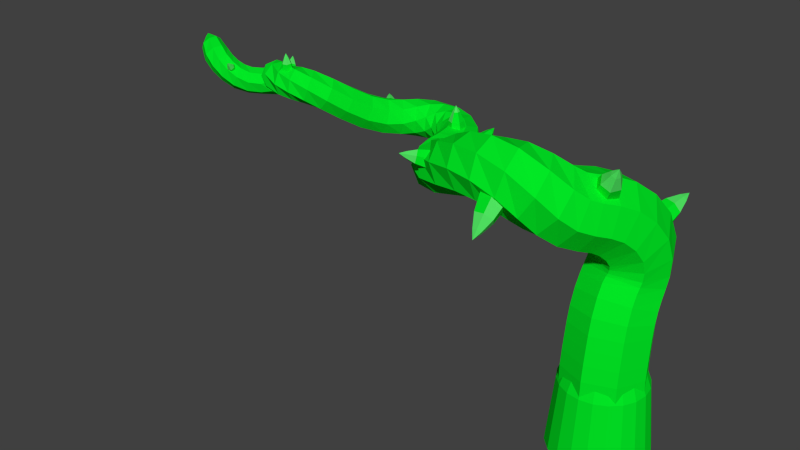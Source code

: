 # Source: VineTest.blend  (saved by Blender 2.68.0; exported with 4.5.12 LTS)
import bpy
from mathutils import Matrix  # noqa: F401  (used for matrix-valued properties, if any)

bpy.ops.wm.read_factory_settings(use_empty=True)
scene = bpy.context.scene
scene.name = 'Scene'

# ---- collections
col_collection_1 = bpy.data.collections.new('Collection 1'); scene.collection.children.link(col_collection_1)

# ---- materials (node trees are filled in below, after node groups)
mat_bonewhitez_001 = bpy.data.materials.new('BoneWhitez.001')
mat_bonewhitez_001.alpha_threshold = 0.0
mat_bonewhitez_001.use_transparent_shadow = False
mat_bonewhitez_001.diffuse_color = (0.0005691, 0.8, 0.01865, 1.0)
mat_bonewhitez_001.specular_color = (0.2452, 1.0, 0.3163)
mat_bonewhitez_001.roughness = 0.5
mat_bonewhitez_001.line_color = (0.0, 0.0, 0.0, 1.0)
mat_bonewhitez = bpy.data.materials.new('BoneWhitez')
mat_bonewhitez.alpha_threshold = 0.0
mat_bonewhitez.use_transparent_shadow = False
mat_bonewhitez.roughness = 0.5
mat_bonewhitez.line_color = (0.0, 0.0, 0.0, 1.0)
mat_material_001 = bpy.data.materials.new('Material.001')
mat_material_001.alpha_threshold = 0.0
mat_material_001.use_transparent_shadow = False
mat_material_001.diffuse_color = (0.08406, 0.8, 0.1253, 1.0)
mat_material_001.roughness = 0.5
mat_material_001.line_color = (0.0, 0.0, 0.0, 1.0)

# ---- material node trees

# ---- world
world_world = bpy.data.worlds.new('World'); scene.world = world_world
world_world.color = (0.05088, 0.05088, 0.05088)
world_world.use_sun_shadow = False
world_world.sun_shadow_jitter_overblur = 0.0
world_world.cycles.sampling_method = 'MANUAL'
world_world.cycles.sample_map_resolution = 256

# ---- meshes
me_a06_003 = bpy.data.meshes.new('a06.003')
me_a06_003.from_pydata([(0.1013, 4.72, 1.029), (-0.657, 4.695, 0.7032), (0.8837, 4.795, 0.6413), (0.1358, 4.509, 0.8824), (-0.6403, 4.548, 0.5734), (-0.9898, 4.891, -0.1046), (0.8902, 4.432, 0.524), (1.218, 4.618, -0.2339), (0.1074, 4.38, 0.8411), (-0.6721, 4.493, 0.5318), (-0.9918, 4.703, -0.2229), (-0.6643, 4.889, -0.9808), (0.1185, 4.94, -1.298), (0.898, 4.828, -0.9886), (0.8573, 4.166, 0.5144), (1.181, 4.106, -0.2752), (0.07478, 4.278, 0.8406), (-0.7086, 4.378, 0.5124), (-1.034, 4.407, -0.2781), (-0.7107, 4.348, -1.068), (0.07187, 4.235, -1.394), (0.8553, 4.135, -1.066), (0.8296, 4.028, 0.5578), (1.147, 3.771, -0.203), (0.0404, 4.2, 0.8636), (-0.7582, 4.186, 0.5351), (-1.098, 3.994, -0.2352), (-0.7809, 3.737, -0.996), (0.008268, 3.565, -1.302), (0.8069, 3.579, -0.9733), (0.8119, 3.869, 0.6466), (1.139, 3.512, -0.07768), (0.009777, 4.039, 0.9417), (-0.7972, 3.921, 0.6349), (-1.136, 3.585, -0.09419), (0.8084, 3.563, 0.8072), (1.145, 3.233, 0.06625), (-0.003052, 3.7, 1.114), (-0.8145, 3.563, 0.8072), (-1.151, 3.232, 0.06627), (0.8149, 3.112, 0.972), (-0.002647, 3.196, 1.3), (-0.8201, 3.11, 0.9723), (0.2648, 0.2595, 0.08744), (-5.2e-05, 0.2414, -0.0208), (-0.000491, 0.4798, -0.858), (0.8485, 0.4665, -0.5066), (-0.2649, 0.2586, 0.08752), (-0.8495, 0.4621, -0.5067), (-0.3747, 0.3009, 0.3489), (-1.201, 0.4236, 0.3415), (-0.265, 0.3437, 0.6103), (-0.8494, 0.387, 1.19), (-0.000162, 0.3618, 0.7186), (-0.000352, 0.3737, 1.541), (0.2647, 0.3447, 0.6103), (0.8486, 0.3915, 1.19), (0.3744, 0.3023, 0.3488), (1.2, 0.4299, 0.3416), (-0.000107, 0.3016, 0.3489), (1.147, 3.771, -0.203), (-1.098, 3.994, -0.2352), (-0.7809, 3.737, -0.996), (0.008268, 3.565, -1.302), (0.8069, 3.579, -0.9733), (1.139, 3.512, -0.07768), (-1.136, 3.585, -0.09419), (-0.8089, 3.228, -0.8184), (-0.006734, 3.059, -1.114), (0.8002, 3.177, -0.8068), (0.8084, 3.563, 0.8072), (1.145, 3.233, 0.06625), (-0.8145, 3.563, 0.8072), (-1.151, 3.232, 0.06627), (-0.8145, 2.902, -0.6747), (-0.003027, 2.765, -0.9816), (0.8085, 2.902, -0.6747), (0.8149, 3.112, 0.972), (1.154, 2.908, 0.1805), (-0.002647, 3.196, 1.3), (-0.8201, 3.11, 0.9723), (-1.159, 2.905, 0.1809), (-0.8198, 2.701, -0.6107), (-0.002275, 2.617, -0.9386), (0.8152, 2.703, -0.6109), (0.8208, 2.678, 1.063), (1.162, 2.557, 0.2489), (-0.002232, 2.728, 1.4), (-0.8252, 2.678, 1.063), (-1.166, 2.557, 0.249), (-0.8252, 2.435, -0.5651), (-0.002182, 2.385, -0.9023), (0.8208, 2.436, -0.5651), (0.8259, 2.282, 1.12), (1.169, 2.181, 0.2978), (-0.002173, 2.324, 1.46), (-0.8303, 2.282, 1.12), (-1.173, 2.181, 0.2978), (-0.8303, 2.079, -0.524), (-0.002173, 2.037, -0.8644), (0.8259, 2.079, -0.524), (0.8307, 1.871, 1.174), (1.176, 1.779, 0.3462), (-0.00216, 1.908, 1.517), (-0.835, 1.87, 1.174), (-1.18, 1.779, 0.3462), (-0.835, 1.687, -0.4816), (-0.002139, 1.649, -0.8245), (0.8307, 1.688, -0.4816), (0.8352, 1.421, 1.217), (1.182, 1.374, 0.3815), (-0.002017, 1.44, 1.564), (-0.8393, 1.42, 1.217), (-1.186, 1.373, 0.3815), (-0.8392, 1.326, -0.4544), (-0.001974, 1.307, -0.8007), (0.8353, 1.327, -0.4544), (0.8399, 0.958, 1.226), (1.188, 0.9924, 0.3853), (-0.001556, 0.9428, 1.574), (-0.843, 0.9555, 1.226), (-1.192, 0.9888, 0.3852), (-0.843, 1.023, -0.4556), (-0.001627, 1.038, -0.8038), (0.8398, 1.026, -0.4555), (0.8445, 0.5846, 1.203), (1.195, 0.6647, 0.3618), (-0.000865, 0.5499, 1.552), (-0.8463, 0.581, 1.203), (-1.197, 0.6596, 0.3616), (-0.8465, 0.7397, -0.4801), (-0.001108, 0.7744, -0.8286), (0.8443, 0.7433, -0.4799), (1.357, -1.091, -0.07595), (1.155, -1.091, -0.4738), (0.9973, 0.9247, -0.3596), (1.172, 0.9247, -0.01591), (0.8388, -1.091, -0.7895), (0.7246, 0.9247, -0.6323), (0.441, -1.091, -0.9922), (0.3809, 0.9247, -0.8074), (0.0, -1.091, -1.062), (0.0, 0.9247, -0.8677), (-0.441, -1.091, -0.9922), (-0.3809, 0.9247, -0.8074), (-0.8388, -1.091, -0.7895), (-0.7246, 0.9247, -0.6323), (-1.155, -1.091, -0.4738), (-0.9973, 0.9247, -0.3596), (-1.357, -1.091, -0.07595), (-1.172, 0.9247, -0.01591), (-1.427, -1.091, 0.365), (-1.233, 0.9247, 0.365), (-1.357, -1.091, 0.806), (-1.172, 0.9247, 0.746), (-1.155, -1.091, 1.204), (-0.9973, 0.9247, 1.09), (-0.8388, -1.091, 1.52), (-0.7246, 0.9247, 1.362), (-0.441, -1.091, 1.722), (-0.3809, 0.9247, 1.537), (0.0, -1.091, 1.792), (0.0, 0.9247, 1.598), (0.441, -1.091, 1.722), (0.3809, 0.9247, 1.537), (0.8388, -1.091, 1.52), (0.7246, 0.9247, 1.362), (1.155, -1.091, 1.204), (0.9973, 0.9247, 1.09), (1.357, -1.091, 0.806), (1.172, 0.9247, 0.746), (1.427, -1.091, 0.365), (1.233, 0.9247, 0.365), (0.0, -1.091, 0.365), (0.737, 2.303, 0.1256), (0.6269, 2.303, -0.09046), (0.0, 2.303, 0.365), (0.4555, 2.303, -0.2619), (0.2395, 2.303, -0.372), (0.0, 2.303, -0.4099), (-0.2395, 2.303, -0.372), (-0.4555, 2.303, -0.2619), (-0.6269, 2.303, -0.09046), (-0.737, 2.303, 0.1256), (-0.7749, 2.303, 0.365), (-0.737, 2.303, 0.6045), (-0.6269, 2.303, 0.8205), (-0.4555, 2.303, 0.992), (-0.2395, 2.303, 1.102), (0.0, 2.303, 1.14), (0.2395, 2.303, 1.102), (0.4555, 2.303, 0.992), (0.6269, 2.303, 0.8205), (0.737, 2.303, 0.6045), (0.7749, 2.303, 0.365), (0.8213, 1.507, -0.2317), (0.9655, 1.507, 0.05134), (0.5967, 1.507, -0.4562), (0.3137, 1.507, -0.6004), (0.0, 1.507, -0.6501), (-0.3137, 1.507, -0.6004), (-0.5967, 1.507, -0.4562), (-0.8213, 1.507, -0.2317), (-0.9655, 1.507, 0.05134), (-1.015, 1.507, 0.365), (-0.9655, 1.507, 0.6787), (-0.8213, 1.507, 0.9617), (-0.5967, 1.507, 1.186), (-0.3137, 1.507, 1.33), (0.0, 1.507, 1.38), (0.3137, 1.507, 1.33), (0.5967, 1.507, 1.186), (0.8213, 1.507, 0.9617), (0.9655, 1.507, 0.6787), (1.015, 1.507, 0.365), (0.8115, 1.875, -0.2246), (0.954, 1.875, 0.05506), (0.5896, 1.875, -0.4465), (0.31, 1.875, -0.589), (0.0, 1.875, -0.6381), (-0.31, 1.875, -0.589), (-0.5896, 1.875, -0.4465), (-0.8115, 1.875, -0.2246), (-0.954, 1.875, 0.05506), (-1.003, 1.875, 0.365), (-0.954, 1.875, 0.675), (-0.8115, 1.875, 0.9546), (-0.5896, 1.875, 1.177), (-0.31, 1.875, 1.319), (0.0, 1.875, 1.368), (0.31, 1.875, 1.319), (0.5896, 1.875, 1.177), (0.8115, 1.875, 0.9546), (0.954, 1.875, 0.675), (1.003, 1.875, 0.365)], [], [(4, 3, 0, 1), (8, 6, 2, 3), (9, 8, 3, 4), (10, 9, 4, 5), (14, 15, 7, 6), (16, 14, 6, 8), (17, 16, 8, 9), (18, 17, 9, 10), (19, 18, 10, 11), (20, 19, 11, 12), (21, 20, 12, 13), (15, 21, 13, 7), (22, 23, 15, 14), (24, 22, 14, 16), (25, 24, 16, 17), (26, 25, 17, 18), (27, 26, 18, 19), (28, 27, 19, 20), (29, 28, 20, 21), (23, 29, 21, 15), (30, 31, 23, 22), (32, 30, 22, 24), (33, 32, 24, 25), (34, 33, 25, 26), (35, 36, 31, 30), (37, 35, 30, 32), (38, 37, 32, 33), (39, 38, 33, 34), (41, 40, 35, 37), (42, 41, 37, 38), (43, 44, 45, 46), (44, 47, 48, 45), (47, 49, 50, 48), (49, 51, 52, 50), (51, 53, 54, 52), (53, 55, 56, 54), (55, 57, 58, 56), (57, 43, 46, 58), (44, 43, 59), (47, 44, 59), (49, 47, 59), (51, 49, 59), (53, 51, 59), (55, 53, 59), (57, 55, 59), (43, 57, 59), (67, 66, 61, 62), (68, 67, 62, 63), (69, 68, 63, 64), (65, 69, 64, 60), (74, 73, 66, 67), (75, 74, 67, 68), (76, 75, 68, 69), (71, 76, 69, 65), (77, 78, 71, 70), (81, 80, 72, 73), (82, 81, 73, 74), (83, 82, 74, 75), (84, 83, 75, 76), (78, 84, 76, 71), (85, 86, 78, 77), (87, 85, 77, 79), (88, 87, 79, 80), (89, 88, 80, 81), (90, 89, 81, 82), (91, 90, 82, 83), (92, 91, 83, 84), (86, 92, 84, 78), (93, 94, 86, 85), (95, 93, 85, 87), (96, 95, 87, 88), (97, 96, 88, 89), (98, 97, 89, 90), (99, 98, 90, 91), (100, 99, 91, 92), (94, 100, 92, 86), (101, 102, 94, 93), (103, 101, 93, 95), (104, 103, 95, 96), (105, 104, 96, 97), (106, 105, 97, 98), (107, 106, 98, 99), (108, 107, 99, 100), (102, 108, 100, 94), (109, 110, 102, 101), (111, 109, 101, 103), (112, 111, 103, 104), (113, 112, 104, 105), (114, 113, 105, 106), (115, 114, 106, 107), (116, 115, 107, 108), (110, 116, 108, 102), (117, 118, 110, 109), (119, 117, 109, 111), (120, 119, 111, 112), (121, 120, 112, 113), (122, 121, 113, 114), (123, 122, 114, 115), (124, 123, 115, 116), (118, 124, 116, 110), (125, 126, 118, 117), (127, 125, 117, 119), (128, 127, 119, 120), (129, 128, 120, 121), (130, 129, 121, 122), (131, 130, 122, 123), (132, 131, 123, 124), (126, 132, 124, 118), (56, 58, 126, 125), (54, 56, 125, 127), (52, 54, 127, 128), (50, 52, 128, 129), (48, 50, 129, 130), (45, 48, 130, 131), (46, 45, 131, 132), (58, 46, 132, 126), (133, 134, 135, 136), (134, 137, 138, 135), (137, 139, 140, 138), (139, 141, 142, 140), (141, 143, 144, 142), (143, 145, 146, 144), (145, 147, 148, 146), (147, 149, 150, 148), (149, 151, 152, 150), (151, 153, 154, 152), (153, 155, 156, 154), (155, 157, 158, 156), (157, 159, 160, 158), (159, 161, 162, 160), (161, 163, 164, 162), (163, 165, 166, 164), (165, 167, 168, 166), (167, 169, 170, 168), (169, 171, 172, 170), (171, 133, 136, 172), (134, 133, 173), (137, 134, 173), (139, 137, 173), (141, 139, 173), (143, 141, 173), (145, 143, 173), (147, 145, 173), (149, 147, 173), (151, 149, 173), (153, 151, 173), (155, 153, 173), (157, 155, 173), (159, 157, 173), (161, 159, 173), (163, 161, 173), (165, 163, 173), (167, 165, 173), (169, 167, 173), (171, 169, 173), (133, 171, 173), (174, 175, 176), (175, 177, 176), (177, 178, 176), (178, 179, 176), (179, 180, 176), (180, 181, 176), (181, 182, 176), (182, 183, 176), (183, 184, 176), (184, 185, 176), (185, 186, 176), (186, 187, 176), (187, 188, 176), (188, 189, 176), (189, 190, 176), (190, 191, 176), (191, 192, 176), (192, 193, 176), (193, 194, 176), (194, 174, 176), (136, 135, 195, 196), (135, 138, 197, 195), (138, 140, 198, 197), (140, 142, 199, 198), (142, 144, 200, 199), (144, 146, 201, 200), (146, 148, 202, 201), (148, 150, 203, 202), (150, 152, 204, 203), (152, 154, 205, 204), (154, 156, 206, 205), (156, 158, 207, 206), (158, 160, 208, 207), (160, 162, 209, 208), (162, 164, 210, 209), (164, 166, 211, 210), (166, 168, 212, 211), (168, 170, 213, 212), (170, 172, 214, 213), (172, 136, 196, 214), (196, 195, 215, 216), (195, 197, 217, 215), (197, 198, 218, 217), (198, 199, 219, 218), (199, 200, 220, 219), (200, 201, 221, 220), (201, 202, 222, 221), (202, 203, 223, 222), (203, 204, 224, 223), (204, 205, 225, 224), (205, 206, 226, 225), (206, 207, 227, 226), (207, 208, 228, 227), (208, 209, 229, 228), (209, 210, 230, 229), (210, 211, 231, 230), (211, 212, 232, 231), (212, 213, 233, 232), (213, 214, 234, 233), (214, 196, 216, 234), (216, 215, 175, 174), (215, 217, 177, 175), (217, 218, 178, 177), (218, 219, 179, 178), (219, 220, 180, 179), (220, 221, 181, 180), (221, 222, 182, 181), (222, 223, 183, 182), (223, 224, 184, 183), (224, 225, 185, 184), (225, 226, 186, 185), (226, 227, 187, 186), (227, 228, 188, 187), (228, 229, 189, 188), (229, 230, 190, 189), (230, 231, 191, 190), (231, 232, 192, 191), (232, 233, 193, 192), (233, 234, 194, 193), (234, 216, 174, 194)])
_uv = me_a06_003.uv_layers.new(name='UVMap')
_uv.uv.foreach_set('vector', [0.5, 0.3988, 0.5312, 0.3988, 0.5312, 0.4049, 0.5, 0.4049, 0.5312, 0.3926, 0.5625, 0.3926, 0.5625, 0.3988, 0.5312, 0.3988, 0.5, 0.3926, 0.5312, 0.3926, 0.5312, 0.3988, 0.5, 0.3988, 0.4688, 0.3926, 0.5, 0.3926, 0.5, 0.3988, 0.4688, 0.3988, 0.5625, 0.3865, 0.5938, 0.3865, 0.5938, 0.3926, 0.5625, 0.3926, 0.5312, 0.3865, 0.5625, 0.3865, 0.5625, 0.3926, 0.5312, 0.3926, 0.5, 0.3865, 0.5312, 0.3865, 0.5312, 0.3926, 0.5, 0.3926, 0.4688, 0.3865, 0.5, 0.3865, 0.5, 0.3926, 0.4688, 0.3926, 0.4375, 0.3865, 0.4688, 0.3865, 0.4688, 0.3926, 0.4375, 0.3926, 0.4062, 0.3865, 0.4375, 0.3865, 0.4375, 0.3926, 0.4062, 0.3926, 0.375, 0.3865, 0.4062, 0.3865, 0.4062, 0.3926, 0.375, 0.3926, 0.5938, 0.3865, 0.625, 0.3865, 0.625, 0.3926, 0.5938, 0.3926, 0.5625, 0.3803, 0.5938, 0.3803, 0.5938, 0.3865, 0.5625, 0.3865, 0.5312, 0.3803, 0.5625, 0.3803, 0.5625, 0.3865, 0.5312, 0.3865, 0.5, 0.3803, 0.5312, 0.3803, 0.5312, 0.3865, 0.5, 0.3865, 0.4688, 0.3803, 0.5, 0.3803, 0.5, 0.3865, 0.4688, 0.3865, 0.4375, 0.3803, 0.4688, 0.3803, 0.4688, 0.3865, 0.4375, 0.3865, 0.4062, 0.3803, 0.4375, 0.3803, 0.4375, 0.3865, 0.4062, 0.3865, 0.375, 0.3803, 0.4062, 0.3803, 0.4062, 0.3865, 0.375, 0.3865, 0.5938, 0.3803, 0.625, 0.3803, 0.625, 0.3865, 0.5938, 0.3865, 0.5625, 0.3741, 0.5938, 0.3741, 0.5938, 0.3803, 0.5625, 0.3803, 0.5312, 0.3741, 0.5625, 0.3741, 0.5625, 0.3803, 0.5312, 0.3803, 0.5, 0.3741, 0.5312, 0.3741, 0.5312, 0.3803, 0.5, 0.3803, 0.4688, 0.3741, 0.5, 0.3741, 0.5, 0.3803, 0.4688, 0.3803, 0.5625, 0.368, 0.5938, 0.368, 0.5938, 0.3741, 0.5625, 0.3741, 0.5312, 0.368, 0.5625, 0.368, 0.5625, 0.3741, 0.5312, 0.3741, 0.5, 0.368, 0.5312, 0.368, 0.5312, 0.3741, 0.5, 0.3741, 0.4688, 0.368, 0.5, 0.368, 0.5, 0.3741, 0.4688, 0.3741, 0.5312, 0.3618, 0.5625, 0.3618, 0.5625, 0.368, 0.5312, 0.368, 0.5, 0.3618, 0.5312, 0.3618, 0.5312, 0.368, 0.5, 0.368, 0.375, 0.3125, 0.4062, 0.3125, 0.4062, 0.3187, 0.375, 0.3187, 0.4062, 0.3125, 0.4375, 0.3125, 0.4375, 0.3187, 0.4062, 0.3187, 0.4375, 0.3125, 0.4688, 0.3125, 0.4688, 0.3187, 0.4375, 0.3187, 0.4688, 0.3125, 0.5, 0.3125, 0.5, 0.3187, 0.4688, 0.3187, 0.5, 0.3125, 0.5312, 0.3125, 0.5312, 0.3187, 0.5, 0.3187, 0.5312, 0.3125, 0.5625, 0.3125, 0.5625, 0.3187, 0.5312, 0.3187, 0.5625, 0.3125, 0.5938, 0.3125, 0.5938, 0.3187, 0.5625, 0.3187, 0.5938, 0.3125, 0.625, 0.3125, 0.625, 0.3187, 0.5938, 0.3187, 0.5, 0.0, 0.6105, 0.04577, 0.5, 0.15, 0.3895, 0.04577, 0.5, 0.0, 0.5, 0.15, 0.3438, 0.1562, 0.3895, 0.04577, 0.5, 0.15, 0.3895, 0.2667, 0.3438, 0.1562, 0.5, 0.15, 0.5, 0.3125, 0.3895, 0.2667, 0.5, 0.15, 0.6105, 0.2667, 0.5, 0.3125, 0.5, 0.15, 0.6562, 0.1562, 0.6105, 0.2667, 0.5, 0.15, 0.6105, 0.04577, 0.6562, 0.1562, 0.5, 0.15, 0.4375, 0.3741, 0.4688, 0.3741, 0.4688, 0.3803, 0.4375, 0.3803, 0.4062, 0.3741, 0.4375, 0.3741, 0.4375, 0.3803, 0.4062, 0.3803, 0.375, 0.3741, 0.4062, 0.3741, 0.4062, 0.3803, 0.375, 0.3803, 0.5938, 0.3741, 0.625, 0.3741, 0.625, 0.3803, 0.5938, 0.3803, 0.4375, 0.368, 0.4688, 0.368, 0.4688, 0.3741, 0.4375, 0.3741, 0.4062, 0.368, 0.4375, 0.368, 0.4375, 0.3741, 0.4062, 0.3741, 0.375, 0.368, 0.4062, 0.368, 0.4062, 0.3741, 0.375, 0.3741, 0.5938, 0.368, 0.625, 0.368, 0.625, 0.3741, 0.5938, 0.3741, 0.5625, 0.3618, 0.5938, 0.3618, 0.5938, 0.368, 0.5625, 0.368, 0.4688, 0.3618, 0.5, 0.3618, 0.5, 0.368, 0.4688, 0.368, 0.4375, 0.3618, 0.4688, 0.3618, 0.4688, 0.368, 0.4375, 0.368, 0.4062, 0.3618, 0.4375, 0.3618, 0.4375, 0.368, 0.4062, 0.368, 0.375, 0.3618, 0.4062, 0.3618, 0.4062, 0.368, 0.375, 0.368, 0.5938, 0.3618, 0.625, 0.3618, 0.625, 0.368, 0.5938, 0.368, 0.5625, 0.3556, 0.5938, 0.3556, 0.5938, 0.3618, 0.5625, 0.3618, 0.5312, 0.3556, 0.5625, 0.3556, 0.5625, 0.3618, 0.5312, 0.3618, 0.5, 0.3556, 0.5312, 0.3556, 0.5312, 0.3618, 0.5, 0.3618, 0.4688, 0.3556, 0.5, 0.3556, 0.5, 0.3618, 0.4688, 0.3618, 0.4375, 0.3556, 0.4688, 0.3556, 0.4688, 0.3618, 0.4375, 0.3618, 0.4062, 0.3556, 0.4375, 0.3556, 0.4375, 0.3618, 0.4062, 0.3618, 0.375, 0.3556, 0.4062, 0.3556, 0.4062, 0.3618, 0.375, 0.3618, 0.5938, 0.3556, 0.625, 0.3556, 0.625, 0.3618, 0.5938, 0.3618, 0.5625, 0.3495, 0.5938, 0.3495, 0.5938, 0.3556, 0.5625, 0.3556, 0.5312, 0.3495, 0.5625, 0.3495, 0.5625, 0.3556, 0.5312, 0.3556, 0.5, 0.3495, 0.5312, 0.3495, 0.5312, 0.3556, 0.5, 0.3556, 0.4688, 0.3495, 0.5, 0.3495, 0.5, 0.3556, 0.4688, 0.3556, 0.4375, 0.3495, 0.4688, 0.3495, 0.4688, 0.3556, 0.4375, 0.3556, 0.4062, 0.3495, 0.4375, 0.3495, 0.4375, 0.3556, 0.4062, 0.3556, 0.375, 0.3495, 0.4062, 0.3495, 0.4062, 0.3556, 0.375, 0.3556, 0.5938, 0.3495, 0.625, 0.3495, 0.625, 0.3556, 0.5938, 0.3556, 0.5625, 0.3433, 0.5938, 0.3433, 0.5938, 0.3495, 0.5625, 0.3495, 0.5312, 0.3433, 0.5625, 0.3433, 0.5625, 0.3495, 0.5312, 0.3495, 0.5, 0.3433, 0.5312, 0.3433, 0.5312, 0.3495, 0.5, 0.3495, 0.4688, 0.3433, 0.5, 0.3433, 0.5, 0.3495, 0.4688, 0.3495, 0.4375, 0.3433, 0.4688, 0.3433, 0.4688, 0.3495, 0.4375, 0.3495, 0.4062, 0.3433, 0.4375, 0.3433, 0.4375, 0.3495, 0.4062, 0.3495, 0.375, 0.3433, 0.4062, 0.3433, 0.4062, 0.3495, 0.375, 0.3495, 0.5938, 0.3433, 0.625, 0.3433, 0.625, 0.3495, 0.5938, 0.3495, 0.5625, 0.3372, 0.5938, 0.3372, 0.5938, 0.3433, 0.5625, 0.3433, 0.5312, 0.3372, 0.5625, 0.3372, 0.5625, 0.3433, 0.5312, 0.3433, 0.5, 0.3372, 0.5312, 0.3372, 0.5312, 0.3433, 0.5, 0.3433, 0.4688, 0.3372, 0.5, 0.3372, 0.5, 0.3433, 0.4688, 0.3433, 0.4375, 0.3372, 0.4688, 0.3372, 0.4688, 0.3433, 0.4375, 0.3433, 0.4062, 0.3372, 0.4375, 0.3372, 0.4375, 0.3433, 0.4062, 0.3433, 0.375, 0.3372, 0.4062, 0.3372, 0.4062, 0.3433, 0.375, 0.3433, 0.5938, 0.3372, 0.625, 0.3372, 0.625, 0.3433, 0.5938, 0.3433, 0.5625, 0.331, 0.5938, 0.331, 0.5938, 0.3372, 0.5625, 0.3372, 0.5312, 0.331, 0.5625, 0.331, 0.5625, 0.3372, 0.5312, 0.3372, 0.5, 0.331, 0.5312, 0.331, 0.5312, 0.3372, 0.5, 0.3372, 0.4688, 0.331, 0.5, 0.331, 0.5, 0.3372, 0.4688, 0.3372, 0.4375, 0.331, 0.4688, 0.331, 0.4688, 0.3372, 0.4375, 0.3372, 0.4062, 0.331, 0.4375, 0.331, 0.4375, 0.3372, 0.4062, 0.3372, 0.375, 0.331, 0.4062, 0.331, 0.4062, 0.3372, 0.375, 0.3372, 0.5938, 0.331, 0.625, 0.331, 0.625, 0.3372, 0.5938, 0.3372, 0.5625, 0.3248, 0.5938, 0.3248, 0.5938, 0.331, 0.5625, 0.331, 0.5312, 0.3248, 0.5625, 0.3248, 0.5625, 0.331, 0.5312, 0.331, 0.5, 0.3248, 0.5312, 0.3248, 0.5312, 0.331, 0.5, 0.331, 0.4688, 0.3248, 0.5, 0.3248, 0.5, 0.331, 0.4688, 0.331, 0.4375, 0.3248, 0.4688, 0.3248, 0.4688, 0.331, 0.4375, 0.331, 0.4062, 0.3248, 0.4375, 0.3248, 0.4375, 0.331, 0.4062, 0.331, 0.375, 0.3248, 0.4062, 0.3248, 0.4062, 0.331, 0.375, 0.331, 0.5938, 0.3248, 0.625, 0.3248, 0.625, 0.331, 0.5938, 0.331, 0.5625, 0.3187, 0.5938, 0.3187, 0.5938, 0.3248, 0.5625, 0.3248, 0.5312, 0.3187, 0.5625, 0.3187, 0.5625, 0.3248, 0.5312, 0.3248, 0.5, 0.3187, 0.5312, 0.3187, 0.5312, 0.3248, 0.5, 0.3248, 0.4688, 0.3187, 0.5, 0.3187, 0.5, 0.3248, 0.4688, 0.3248, 0.4375, 0.3187, 0.4688, 0.3187, 0.4688, 0.3248, 0.4375, 0.3248, 0.4062, 0.3187, 0.4375, 0.3187, 0.4375, 0.3248, 0.4062, 0.3248, 0.375, 0.3187, 0.4062, 0.3187, 0.4062, 0.3248, 0.375, 0.3248, 0.5938, 0.3187, 0.625, 0.3187, 0.625, 0.3248, 0.5938, 0.3248, 0.375, 0.3125, 0.3875, 0.3125, 0.3875, 0.6884, 0.375, 0.6884, 0.3875, 0.3125, 0.4, 0.3125, 0.4, 0.6884, 0.3875, 0.6884, 0.4, 0.3125, 0.4125, 0.3125, 0.4125, 0.6884, 0.4, 0.6884, 0.4125, 0.3125, 0.425, 0.3125, 0.425, 0.6884, 0.4125, 0.6884, 0.425, 0.3125, 0.4375, 0.3125, 0.4375, 0.6884, 0.425, 0.6884, 0.4375, 0.3125, 0.45, 0.3125, 0.45, 0.6884, 0.4375, 0.6884, 0.45, 0.3125, 0.4625, 0.3125, 0.4625, 0.6884, 0.45, 0.6884, 0.4625, 0.3125, 0.475, 0.3125, 0.475, 0.6884, 0.4625, 0.6884, 0.475, 0.3125, 0.4875, 0.3125, 0.4875, 0.6884, 0.475, 0.6884, 0.4875, 0.3125, 0.5, 0.3125, 0.5, 0.6884, 0.4875, 0.6884, 0.5, 0.3125, 0.5125, 0.3125, 0.5125, 0.6884, 0.5, 0.6884, 0.5125, 0.3125, 0.525, 0.3125, 0.525, 0.6884, 0.5125, 0.6884, 0.525, 0.3125, 0.5375, 0.3125, 0.5375, 0.6884, 0.525, 0.6884, 0.5375, 0.3125, 0.55, 0.3125, 0.55, 0.6884, 0.5375, 0.6884, 0.55, 0.3125, 0.5625, 0.3125, 0.5625, 0.6884, 0.55, 0.6884, 0.5625, 0.3125, 0.575, 0.3125, 0.575, 0.6884, 0.5625, 0.6884, 0.575, 0.3125, 0.5875, 0.3125, 0.5875, 0.6884, 0.575, 0.6884, 0.5875, 0.3125, 0.6, 0.3125, 0.6, 0.6884, 0.5875, 0.6884, 0.6, 0.3125, 0.6125, 0.3125, 0.6125, 0.6884, 0.6, 0.6884, 0.6125, 0.3125, 0.625, 0.3125, 0.625, 0.6884, 0.6125, 0.6884, 0.6264, 0.06441, 0.6486, 0.108, 0.5, 0.15, 0.5918, 0.02984, 0.6264, 0.06441, 0.5, 0.15, 0.5483, 0.007647, 0.5918, 0.02984, 0.5, 0.15, 0.5, 0.0, 0.5483, 0.007647, 0.5, 0.15, 0.4517, 0.007647, 0.5, 0.0, 0.5, 0.15, 0.4082, 0.02984, 0.4517, 0.007647, 0.5, 0.15, 0.3736, 0.06441, 0.4082, 0.02984, 0.5, 0.15, 0.3514, 0.108, 0.3736, 0.06441, 0.5, 0.15, 0.3438, 0.1562, 0.3514, 0.108, 0.5, 0.15, 0.3514, 0.2045, 0.3438, 0.1562, 0.5, 0.15, 0.3736, 0.2481, 0.3514, 0.2045, 0.5, 0.15, 0.4082, 0.2827, 0.3736, 0.2481, 0.5, 0.15, 0.4517, 0.3049, 0.4082, 0.2827, 0.5, 0.15, 0.5, 0.3125, 0.4517, 0.3049, 0.5, 0.15, 0.5483, 0.3049, 0.5, 0.3125, 0.5, 0.15, 0.5918, 0.2827, 0.5483, 0.3049, 0.5, 0.15, 0.6264, 0.2481, 0.5918, 0.2827, 0.5, 0.15, 0.6486, 0.2045, 0.6264, 0.2481, 0.5, 0.15, 0.6562, 0.1562, 0.6486, 0.2045, 0.5, 0.15, 0.6486, 0.108, 0.6562, 0.1562, 0.5, 0.15, 0.6486, 0.892, 0.6264, 0.9356, 0.5, 0.8375, 0.6264, 0.9356, 0.5918, 0.9702, 0.5, 0.8375, 0.5918, 0.9702, 0.5483, 0.9924, 0.5, 0.8375, 0.5483, 0.9924, 0.5, 1.0, 0.5, 0.8375, 0.5, 1.0, 0.4517, 0.9924, 0.5, 0.8375, 0.4517, 0.9924, 0.4082, 0.9702, 0.5, 0.8375, 0.4082, 0.9702, 0.3736, 0.9356, 0.5, 0.8375, 0.3736, 0.9356, 0.3514, 0.892, 0.5, 0.8375, 0.3514, 0.892, 0.3438, 0.8438, 0.5, 0.8375, 0.3438, 0.8438, 0.3514, 0.7955, 0.5, 0.8375, 0.3514, 0.7955, 0.3736, 0.7519, 0.5, 0.8375, 0.3736, 0.7519, 0.4082, 0.7173, 0.5, 0.8375, 0.4082, 0.7173, 0.4517, 0.6951, 0.5, 0.8375, 0.4517, 0.6951, 0.5, 0.6875, 0.5, 0.8375, 0.5, 0.6875, 0.5483, 0.6951, 0.5, 0.8375, 0.5483, 0.6951, 0.5918, 0.7173, 0.5, 0.8375, 0.5918, 0.7173, 0.6264, 0.7519, 0.5, 0.8375, 0.6264, 0.7519, 0.6486, 0.7955, 0.5, 0.8375, 0.6486, 0.7955, 0.6562, 0.8438, 0.5, 0.8375, 0.6562, 0.8438, 0.6486, 0.892, 0.5, 0.8375, 0.6486, 0.892, 0.6264, 0.9356, 0.6264, 0.9356, 0.6486, 0.892, 0.6264, 0.9356, 0.5918, 0.9702, 0.5918, 0.9702, 0.6264, 0.9356, 0.5918, 0.9702, 0.5483, 0.9924, 0.5483, 0.9924, 0.5918, 0.9702, 0.5483, 0.9924, 0.5, 1.0, 0.5, 1.0, 0.5483, 0.9924, 0.5, 1.0, 0.4517, 0.9924, 0.4517, 0.9924, 0.5, 1.0, 0.4517, 0.9924, 0.4082, 0.9702, 0.4082, 0.9702, 0.4517, 0.9924, 0.4082, 0.9702, 0.3736, 0.9356, 0.3736, 0.9356, 0.4082, 0.9702, 0.3736, 0.9356, 0.3514, 0.892, 0.3514, 0.892, 0.3736, 0.9356, 0.3514, 0.892, 0.3438, 0.8438, 0.3438, 0.8438, 0.3514, 0.892, 0.3438, 0.8438, 0.3514, 0.7955, 0.3514, 0.7955, 0.3438, 0.8438, 0.3514, 0.7955, 0.3736, 0.7519, 0.3736, 0.7519, 0.3514, 0.7955, 0.3736, 0.7519, 0.4082, 0.7173, 0.4082, 0.7173, 0.3736, 0.7519, 0.4082, 0.7173, 0.4517, 0.6951, 0.4517, 0.6951, 0.4082, 0.7173, 0.4517, 0.6951, 0.5, 0.6875, 0.5, 0.6875, 0.4517, 0.6951, 0.5, 0.6875, 0.5483, 0.6951, 0.5483, 0.6951, 0.5, 0.6875, 0.5483, 0.6951, 0.5918, 0.7173, 0.5918, 0.7173, 0.5483, 0.6951, 0.5918, 0.7173, 0.6264, 0.7519, 0.6264, 0.7519, 0.5918, 0.7173, 0.6264, 0.7519, 0.6486, 0.7955, 0.6486, 0.7955, 0.6264, 0.7519, 0.6486, 0.7955, 0.6562, 0.8438, 0.6562, 0.8438, 0.6486, 0.7955, 0.6562, 0.8438, 0.6486, 0.892, 0.6486, 0.892, 0.6562, 0.8438, 0.6486, 0.892, 0.6264, 0.9356, 0.6264, 0.9356, 0.6486, 0.892, 0.6264, 0.9356, 0.5918, 0.9702, 0.5918, 0.9702, 0.6264, 0.9356, 0.5918, 0.9702, 0.5483, 0.9924, 0.5483, 0.9924, 0.5918, 0.9702, 0.5483, 0.9924, 0.5, 1.0, 0.5, 1.0, 0.5483, 0.9924, 0.5, 1.0, 0.4517, 0.9924, 0.4517, 0.9924, 0.5, 1.0, 0.4517, 0.9924, 0.4082, 0.9702, 0.4082, 0.9702, 0.4517, 0.9924, 0.4082, 0.9702, 0.3736, 0.9356, 0.3736, 0.9356, 0.4082, 0.9702, 0.3736, 0.9356, 0.3514, 0.892, 0.3514, 0.892, 0.3736, 0.9356, 0.3514, 0.892, 0.3438, 0.8438, 0.3438, 0.8438, 0.3514, 0.892, 0.3438, 0.8438, 0.3514, 0.7955, 0.3514, 0.7955, 0.3438, 0.8438, 0.3514, 0.7955, 0.3736, 0.7519, 0.3736, 0.7519, 0.3514, 0.7955, 0.3736, 0.7519, 0.4082, 0.7173, 0.4082, 0.7173, 0.3736, 0.7519, 0.4082, 0.7173, 0.4517, 0.6951, 0.4517, 0.6951, 0.4082, 0.7173, 0.4517, 0.6951, 0.5, 0.6875, 0.5, 0.6875, 0.4517, 0.6951, 0.5, 0.6875, 0.5483, 0.6951, 0.5483, 0.6951, 0.5, 0.6875, 0.5483, 0.6951, 0.5918, 0.7173, 0.5918, 0.7173, 0.5483, 0.6951, 0.5918, 0.7173, 0.6264, 0.7519, 0.6264, 0.7519, 0.5918, 0.7173, 0.6264, 0.7519, 0.6486, 0.7955, 0.6486, 0.7955, 0.6264, 0.7519, 0.6486, 0.7955, 0.6562, 0.8438, 0.6562, 0.8438, 0.6486, 0.7955, 0.6562, 0.8438, 0.6486, 0.892, 0.6486, 0.892, 0.6562, 0.8438, 0.6486, 0.892, 0.6264, 0.9356, 0.6264, 0.9356, 0.6486, 0.892, 0.6264, 0.9356, 0.5918, 0.9702, 0.5918, 0.9702, 0.6264, 0.9356, 0.5918, 0.9702, 0.5483, 0.9924, 0.5483, 0.9924, 0.5918, 0.9702, 0.5483, 0.9924, 0.5, 1.0, 0.5, 1.0, 0.5483, 0.9924, 0.5, 1.0, 0.4517, 0.9924, 0.4517, 0.9924, 0.5, 1.0, 0.4517, 0.9924, 0.4082, 0.9702, 0.4082, 0.9702, 0.4517, 0.9924, 0.4082, 0.9702, 0.3736, 0.9356, 0.3736, 0.9356, 0.4082, 0.9702, 0.3736, 0.9356, 0.3514, 0.892, 0.3514, 0.892, 0.3736, 0.9356, 0.3514, 0.892, 0.3438, 0.8438, 0.3438, 0.8438, 0.3514, 0.892, 0.3438, 0.8438, 0.3514, 0.7955, 0.3514, 0.7955, 0.3438, 0.8438, 0.3514, 0.7955, 0.3736, 0.7519, 0.3736, 0.7519, 0.3514, 0.7955, 0.3736, 0.7519, 0.4082, 0.7173, 0.4082, 0.7173, 0.3736, 0.7519, 0.4082, 0.7173, 0.4517, 0.6951, 0.4517, 0.6951, 0.4082, 0.7173, 0.4517, 0.6951, 0.5, 0.6875, 0.5, 0.6875, 0.4517, 0.6951, 0.5, 0.6875, 0.5483, 0.6951, 0.5483, 0.6951, 0.5, 0.6875, 0.5483, 0.6951, 0.5918, 0.7173, 0.5918, 0.7173, 0.5483, 0.6951, 0.5918, 0.7173, 0.6264, 0.7519, 0.6264, 0.7519, 0.5918, 0.7173, 0.6264, 0.7519, 0.6486, 0.7955, 0.6486, 0.7955, 0.6264, 0.7519, 0.6486, 0.7955, 0.6562, 0.8438, 0.6562, 0.8438, 0.6486, 0.7955, 0.6562, 0.8438, 0.6486, 0.892, 0.6486, 0.892, 0.6562, 0.8438])
me_a06_003.materials.append(mat_bonewhitez_001)
me_a06_003.materials.append(mat_bonewhitez)
me_a06_003.use_remesh_preserve_volume = False
me_a06_003.use_remesh_preserve_attributes = False
me_a06_003.use_mirror_vertex_groups = False
me_a06_003.update()
me_a06_001 = bpy.data.meshes.new('a06.001')
me_a06_001.from_pydata([(0.4073, 5.189, -1.492), (0.6777, 5.166, -1.408), (0.257, 5.42, -1.425), (0.3772, 5.629, -1.274), (0.6476, 5.606, -1.191), (0.7979, 5.375, -1.258), (0.5812, 5.462, -1.723), (0.7069, 5.452, -1.684), (0.5114, 5.57, -1.692), (0.5672, 5.667, -1.622), (0.6929, 5.656, -1.583), (0.7627, 5.549, -1.614), (0.7072, 5.663, -1.853), (0.3537, 6.968, 1.088), (0.4554, 6.808, 1.3), (0.105, 7.101, 1.118), (-0.04198, 7.076, 1.359), (0.05974, 6.916, 1.571), (0.3084, 6.783, 1.541), (0.4492, 7.247, 1.355), (0.4964, 7.173, 1.453), (0.3336, 7.31, 1.368), (0.2653, 7.298, 1.481), (0.3125, 7.224, 1.579), (0.4281, 7.161, 1.565), (0.4924, 7.424, 1.555), (-1.634, 6.279, 2.841), (-1.492, 6.542, 3.068), (-1.569, 6.212, 3.422), (-1.676, 6.013, 3.25), (-1.72, 6.76, 3.269), (-1.742, 6.377, 3.574), (-2.023, 6.343, 3.555), (-2.235, 6.453, 3.017), (-2.131, 6.145, 3.383), (-2.006, 6.235, 2.815), (-1.958, 5.98, 3.231), (-1.709, 5.95, 3.687), (-1.759, 5.858, 3.607), (-1.789, 6.027, 3.758), (-1.92, 6.011, 3.749), (-1.97, 5.919, 3.669), (-1.89, 5.842, 3.598), (-1.833, 5.778, 3.854), (-4.958, 6.824, 0.5719), (-5.138, 6.827, 0.4775), (-4.886, 7.095, 0.4266), (-4.965, 7.092, 0.4767), (-4.889, 7.099, 0.3326), (-4.973, 7.101, 0.2887), (-5.052, 7.097, 0.3388), (-5.049, 7.093, 0.4328), (-4.971, 7.264, 0.391), (-4.297, 6.669, 2.912), (-4.417, 6.569, 2.783), (-4.263, 6.867, 2.887), (-4.351, 6.966, 2.734), (-4.471, 6.867, 2.605), (-4.504, 6.668, 2.629), (-4.551, 6.775, 2.982), (-4.606, 6.729, 2.922), (-4.535, 6.867, 2.97), (-4.576, 6.913, 2.899), (-4.632, 6.867, 2.839), (-4.647, 6.775, 2.85), (-4.724, 6.855, 3.008), (-7.966, 6.487, -0.2923), (-8.007, 6.345, -0.3421), (-7.849, 6.564, -0.362), (-7.773, 6.498, -0.4814), (-7.814, 6.356, -0.5311), (-7.931, 6.28, -0.4614), (-8.057, 6.535, -0.4855), (-8.076, 6.469, -0.5086), (-8.002, 6.571, -0.5179), (-7.967, 6.54, -0.5734), (-7.986, 6.474, -0.5965), (-8.041, 6.439, -0.5641), (-8.106, 6.558, -0.6238), (-6.375, 5.46, -0.7854), (-6.402, 5.444, -0.6327), (-6.229, 5.478, -0.8372), (-6.11, 5.479, -0.7362), (-6.137, 5.463, -0.5835), (-6.283, 5.446, -0.5317), (-6.293, 5.26, -0.7492), (-6.306, 5.253, -0.6782), (-6.225, 5.268, -0.7732), (-6.17, 5.269, -0.7263), (-6.183, 5.262, -0.6553), (-6.251, 5.254, -0.6312), (-6.226, 5.133, -0.7136), (-9.22, 7.924, 2.28), (-9.346, 7.925, 2.316), (-9.188, 7.936, 2.154), (-9.282, 7.948, 2.063), (-9.408, 7.949, 2.099), (-9.44, 7.937, 2.226), (-9.264, 8.099, 2.249), (-9.323, 8.1, 2.266), (-9.25, 8.105, 2.19), (-9.293, 8.111, 2.148), (-9.352, 8.111, 2.165), (-9.366, 8.105, 2.224), (-9.304, 8.213, 2.218), (-10.83, 7.154, 0.528), (-10.96, 7.123, 0.5556), (-10.78, 7.108, 0.4199), (-10.85, 7.029, 0.3393), (-10.97, 6.998, 0.3669), (-11.03, 7.044, 0.4751), (-10.92, 7.248, 0.3983), (-10.98, 7.233, 0.4111), (-10.9, 7.226, 0.348), (-10.93, 7.19, 0.3106), (-10.99, 7.175, 0.3234), (-11.01, 7.197, 0.3736), (-10.99, 7.298, 0.3053), (-12.58, 6.768, 1.308), (-12.69, 6.778, 1.342), (-12.54, 6.834, 1.226), (-12.61, 6.909, 1.177), (-12.72, 6.919, 1.211), (-12.76, 6.853, 1.293), (-12.58, 6.908, 1.38), (-12.63, 6.913, 1.396), (-12.56, 6.939, 1.342), (-12.59, 6.974, 1.32), (-12.64, 6.978, 1.335), (-12.66, 6.948, 1.373), (-12.58, 7.007, 1.421)], [], [(1, 0, 6, 7), (0, 2, 8, 6), (3, 4, 10, 9), (4, 5, 11, 10), (5, 1, 7, 11), (7, 6, 12), (6, 8, 12), (8, 9, 12), (9, 10, 12), (10, 11, 12), (11, 7, 12), (14, 13, 19, 20), (13, 15, 21, 19), (15, 16, 22, 21), (16, 17, 23, 22), (17, 18, 24, 23), (18, 14, 20, 24), (20, 19, 25), (19, 21, 25), (21, 22, 25), (22, 23, 25), (23, 24, 25), (24, 20, 25), (27, 30, 31, 28), (33, 35, 36, 34), (35, 26, 29, 36), (29, 28, 37, 38), (28, 31, 39, 37), (31, 32, 40, 39), (32, 34, 41, 40), (34, 36, 42, 41), (36, 29, 38, 42), (38, 37, 43), (37, 39, 43), (39, 40, 43), (40, 41, 43), (41, 42, 43), (42, 38, 43), (45, 44, 47, 51), (47, 46, 52), (46, 48, 52), (48, 49, 52), (49, 50, 52), (50, 51, 52), (51, 47, 52), (53, 55, 61, 59), (55, 56, 62, 61), (56, 57, 63, 62), (57, 58, 64, 63), (58, 54, 60, 64), (60, 59, 65), (59, 61, 65), (61, 62, 65), (62, 63, 65), (63, 64, 65), (64, 60, 65), (67, 66, 72, 73), (66, 68, 74, 72), (68, 69, 75, 74), (69, 70, 76, 75), (70, 71, 77, 76), (71, 67, 73, 77), (73, 72, 78), (72, 74, 78), (74, 75, 78), (75, 76, 78), (76, 77, 78), (77, 73, 78), (80, 79, 85, 86), (79, 81, 87, 85), (81, 82, 88, 87), (82, 83, 89, 88), (83, 84, 90, 89), (84, 80, 86, 90), (86, 85, 91), (85, 87, 91), (87, 88, 91), (88, 89, 91), (89, 90, 91), (90, 86, 91), (93, 92, 98, 99), (92, 94, 100, 98), (94, 95, 101, 100), (95, 96, 102, 101), (96, 97, 103, 102), (97, 93, 99, 103), (99, 98, 104), (98, 100, 104), (100, 101, 104), (101, 102, 104), (102, 103, 104), (103, 99, 104), (106, 105, 111, 112), (105, 107, 113, 111), (107, 108, 114, 113), (108, 109, 115, 114), (109, 110, 116, 115), (110, 106, 112, 116), (112, 111, 117), (111, 113, 117), (113, 114, 117), (114, 115, 117), (115, 116, 117), (116, 112, 117), (119, 118, 124, 125), (118, 120, 126, 124), (120, 121, 127, 126), (121, 122, 128, 127), (122, 123, 129, 128), (123, 119, 125, 129), (125, 124, 130), (124, 126, 130), (126, 127, 130), (127, 128, 130), (128, 129, 130), (129, 125, 130)])
_uv = me_a06_001.uv_layers.new(name='UVMap')
_uv.uv.foreach_set('vector', [0.0, 0.6667, 0.1667, 0.6667, 0.1667, 0.8333, 0.0, 0.8333, 0.1667, 0.6667, 0.3333, 0.6667, 0.3333, 0.8333, 0.1667, 0.8333, 0.5, 0.6667, 0.6667, 0.6667, 0.6667, 0.8333, 0.5, 0.8333, 0.6667, 0.6667, 0.8333, 0.6667, 0.8333, 0.8333, 0.6667, 0.8333, 0.8333, 0.6667, 1.0, 0.6667, 1.0, 0.8333, 0.8333, 0.8333, 0.0, 0.8333, 0.1667, 0.8333, 0.08333, 1.0, 0.1667, 0.8333, 0.3333, 0.8333, 0.25, 1.0, 0.3333, 0.8333, 0.5, 0.8333, 0.4167, 1.0, 0.5, 0.8333, 0.6667, 0.8333, 0.5833, 1.0, 0.6667, 0.8333, 0.8333, 0.8333, 0.75, 1.0, 0.8333, 0.8333, 1.0, 0.8333, 0.9167, 1.0, 0.0, 0.6667, 0.1667, 0.6667, 0.1667, 0.8333, 0.0, 0.8333, 0.1667, 0.6667, 0.3333, 0.6667, 0.3333, 0.8333, 0.1667, 0.8333, 0.3333, 0.6667, 0.5, 0.6667, 0.5, 0.8333, 0.3333, 0.8333, 0.5, 0.6667, 0.6667, 0.6667, 0.6667, 0.8333, 0.5, 0.8333, 0.6667, 0.6667, 0.8333, 0.6667, 0.8333, 0.8333, 0.6667, 0.8333, 0.8333, 0.6667, 1.0, 0.6667, 1.0, 0.8333, 0.8333, 0.8333, 0.0, 0.8333, 0.1667, 0.8333, 0.08333, 1.0, 0.1667, 0.8333, 0.3333, 0.8333, 0.25, 1.0, 0.3333, 0.8333, 0.5, 0.8333, 0.4167, 1.0, 0.5, 0.8333, 0.6667, 0.8333, 0.5833, 1.0, 0.6667, 0.8333, 0.8333, 0.8333, 0.75, 1.0, 0.8333, 0.8333, 1.0, 0.8333, 0.9167, 1.0, 0.1667, 0.5, 0.3333, 0.5, 0.3333, 0.6667, 0.1667, 0.6667, 0.6667, 0.5, 0.8333, 0.5, 0.8333, 0.6667, 0.6667, 0.6667, 0.8333, 0.5, 1.0, 0.5, 1.0, 0.6667, 0.8333, 0.6667, 0.0, 0.6667, 0.1667, 0.6667, 0.1667, 0.8333, 0.0, 0.8333, 0.1667, 0.6667, 0.3333, 0.6667, 0.3333, 0.8333, 0.1667, 0.8333, 0.3333, 0.6667, 0.5, 0.6667, 0.5, 0.8333, 0.3333, 0.8333, 0.5, 0.6667, 0.6667, 0.6667, 0.6667, 0.8333, 0.5, 0.8333, 0.6667, 0.6667, 0.8333, 0.6667, 0.8333, 0.8333, 0.6667, 0.8333, 0.8333, 0.6667, 1.0, 0.6667, 1.0, 0.8333, 0.8333, 0.8333, 0.0, 0.8333, 0.1667, 0.8333, 0.08333, 1.0, 0.1667, 0.8333, 0.3333, 0.8333, 0.25, 1.0, 0.3333, 0.8333, 0.5, 0.8333, 0.4167, 1.0, 0.5, 0.8333, 0.6667, 0.8333, 0.5833, 1.0, 0.6667, 0.8333, 0.8333, 0.8333, 0.75, 1.0, 0.8333, 0.8333, 1.0, 0.8333, 0.9167, 1.0, 0.8333, 0.6667, 1.0, 0.6667, 1.0, 0.8333, 0.8333, 0.8333, 0.0, 0.8333, 0.1667, 0.8333, 0.08333, 1.0, 0.1667, 0.8333, 0.3333, 0.8333, 0.25, 1.0, 0.3333, 0.8333, 0.5, 0.8333, 0.4167, 1.0, 0.5, 0.8333, 0.6667, 0.8333, 0.5833, 1.0, 0.6667, 0.8333, 0.8333, 0.8333, 0.75, 1.0, 0.8333, 0.8333, 1.0, 0.8333, 0.9167, 1.0, 0.1667, 0.6667, 0.3333, 0.6667, 0.3333, 0.8333, 0.1667, 0.8333, 0.3333, 0.6667, 0.5, 0.6667, 0.5, 0.8333, 0.3333, 0.8333, 0.5, 0.6667, 0.6667, 0.6667, 0.6667, 0.8333, 0.5, 0.8333, 0.6667, 0.6667, 0.8333, 0.6667, 0.8333, 0.8333, 0.6667, 0.8333, 0.8333, 0.6667, 1.0, 0.6667, 1.0, 0.8333, 0.8333, 0.8333, 0.0, 0.8333, 0.1667, 0.8333, 0.08333, 1.0, 0.1667, 0.8333, 0.3333, 0.8333, 0.25, 1.0, 0.3333, 0.8333, 0.5, 0.8333, 0.4167, 1.0, 0.5, 0.8333, 0.6667, 0.8333, 0.5833, 1.0, 0.6667, 0.8333, 0.8333, 0.8333, 0.75, 1.0, 0.8333, 0.8333, 1.0, 0.8333, 0.9167, 1.0, 0.0, 0.6667, 0.1667, 0.6667, 0.1667, 0.8333, 0.0, 0.8333, 0.1667, 0.6667, 0.3333, 0.6667, 0.3333, 0.8333, 0.1667, 0.8333, 0.3333, 0.6667, 0.5, 0.6667, 0.5, 0.8333, 0.3333, 0.8333, 0.5, 0.6667, 0.6667, 0.6667, 0.6667, 0.8333, 0.5, 0.8333, 0.6667, 0.6667, 0.8333, 0.6667, 0.8333, 0.8333, 0.6667, 0.8333, 0.8333, 0.6667, 1.0, 0.6667, 1.0, 0.8333, 0.8333, 0.8333, 0.0, 0.8333, 0.1667, 0.8333, 0.08333, 1.0, 0.1667, 0.8333, 0.3333, 0.8333, 0.25, 1.0, 0.3333, 0.8333, 0.5, 0.8333, 0.4167, 1.0, 0.5, 0.8333, 0.6667, 0.8333, 0.5833, 1.0, 0.6667, 0.8333, 0.8333, 0.8333, 0.75, 1.0, 0.8333, 0.8333, 1.0, 0.8333, 0.9167, 1.0, 0.0, 0.6667, 0.1667, 0.6667, 0.1667, 0.8333, 0.0, 0.8333, 0.1667, 0.6667, 0.3333, 0.6667, 0.3333, 0.8333, 0.1667, 0.8333, 0.3333, 0.6667, 0.5, 0.6667, 0.5, 0.8333, 0.3333, 0.8333, 0.5, 0.6667, 0.6667, 0.6667, 0.6667, 0.8333, 0.5, 0.8333, 0.6667, 0.6667, 0.8333, 0.6667, 0.8333, 0.8333, 0.6667, 0.8333, 0.8333, 0.6667, 1.0, 0.6667, 1.0, 0.8333, 0.8333, 0.8333, 0.0, 0.8333, 0.1667, 0.8333, 0.08333, 1.0, 0.1667, 0.8333, 0.3333, 0.8333, 0.25, 1.0, 0.3333, 0.8333, 0.5, 0.8333, 0.4167, 1.0, 0.5, 0.8333, 0.6667, 0.8333, 0.5833, 1.0, 0.6667, 0.8333, 0.8333, 0.8333, 0.75, 1.0, 0.8333, 0.8333, 1.0, 0.8333, 0.9167, 1.0, 0.0, 0.6667, 0.1667, 0.6667, 0.1667, 0.8333, 0.0, 0.8333, 0.1667, 0.6667, 0.3333, 0.6667, 0.3333, 0.8333, 0.1667, 0.8333, 0.3333, 0.6667, 0.5, 0.6667, 0.5, 0.8333, 0.3333, 0.8333, 0.5, 0.6667, 0.6667, 0.6667, 0.6667, 0.8333, 0.5, 0.8333, 0.6667, 0.6667, 0.8333, 0.6667, 0.8333, 0.8333, 0.6667, 0.8333, 0.8333, 0.6667, 1.0, 0.6667, 1.0, 0.8333, 0.8333, 0.8333, 0.0, 0.8333, 0.1667, 0.8333, 0.08333, 1.0, 0.1667, 0.8333, 0.3333, 0.8333, 0.25, 1.0, 0.3333, 0.8333, 0.5, 0.8333, 0.4167, 1.0, 0.5, 0.8333, 0.6667, 0.8333, 0.5833, 1.0, 0.6667, 0.8333, 0.8333, 0.8333, 0.75, 1.0, 0.8333, 0.8333, 1.0, 0.8333, 0.9167, 1.0, 0.0, 0.6667, 0.1667, 0.6667, 0.1667, 0.8333, 0.0, 0.8333, 0.1667, 0.6667, 0.3333, 0.6667, 0.3333, 0.8333, 0.1667, 0.8333, 0.3333, 0.6667, 0.5, 0.6667, 0.5, 0.8333, 0.3333, 0.8333, 0.5, 0.6667, 0.6667, 0.6667, 0.6667, 0.8333, 0.5, 0.8333, 0.6667, 0.6667, 0.8333, 0.6667, 0.8333, 0.8333, 0.6667, 0.8333, 0.8333, 0.6667, 1.0, 0.6667, 1.0, 0.8333, 0.8333, 0.8333, 0.0, 0.8333, 0.1667, 0.8333, 0.08333, 1.0, 0.1667, 0.8333, 0.3333, 0.8333, 0.25, 1.0, 0.3333, 0.8333, 0.5, 0.8333, 0.4167, 1.0, 0.5, 0.8333, 0.6667, 0.8333, 0.5833, 1.0, 0.6667, 0.8333, 0.8333, 0.8333, 0.75, 1.0, 0.8333, 0.8333, 1.0, 0.8333, 0.9167, 1.0, 0.0, 0.6667, 0.1667, 0.6667, 0.1667, 0.8333, 0.0, 0.8333, 0.1667, 0.6667, 0.3333, 0.6667, 0.3333, 0.8333, 0.1667, 0.8333, 0.3333, 0.6667, 0.5, 0.6667, 0.5, 0.8333, 0.3333, 0.8333, 0.5, 0.6667, 0.6667, 0.6667, 0.6667, 0.8333, 0.5, 0.8333, 0.6667, 0.6667, 0.8333, 0.6667, 0.8333, 0.8333, 0.6667, 0.8333, 0.8333, 0.6667, 1.0, 0.6667, 1.0, 0.8333, 0.8333, 0.8333, 0.0, 0.8333, 0.1667, 0.8333, 0.08333, 1.0, 0.1667, 0.8333, 0.3333, 0.8333, 0.25, 1.0, 0.3333, 0.8333, 0.5, 0.8333, 0.4167, 1.0, 0.5, 0.8333, 0.6667, 0.8333, 0.5833, 1.0, 0.6667, 0.8333, 0.8333, 0.8333, 0.75, 1.0, 0.8333, 0.8333, 1.0, 0.8333, 0.9167, 1.0])
me_a06_001.materials.append(mat_material_001)
me_a06_001.materials.append(mat_bonewhitez)
me_a06_001.use_remesh_preserve_volume = False
me_a06_001.use_remesh_preserve_attributes = False
me_a06_001.use_mirror_vertex_groups = False
me_a06_001.update()
me_a06 = bpy.data.meshes.new('a06')
me_a06.from_pydata([(-14.01, 7.427, 0.7268), (-14.05, 7.367, 0.7138), (-14.14, 7.455, 0.7551), (-14.1, 7.322, 0.7548), (-14.12, 7.319, 0.8258), (-14.1, 7.359, 0.8853), (-14.06, 7.42, 0.8983), (-14.01, 7.464, 0.8573), (-13.99, 7.468, 0.7863), (-13.71, 7.466, 1.089), (-13.66, 7.485, 0.8564), (-13.84, 7.32, 1.217), (-13.97, 7.136, 1.167), (-14.03, 7.02, 0.9693), (-13.98, 7.039, 0.7384), (-13.85, 7.181, 0.6081), (-13.72, 7.366, 0.6564), (-13.35, 7.282, 1.284), (-13.26, 7.315, 1.011), (-13.52, 7.088, 1.423), (-13.66, 6.846, 1.345), (-13.7, 6.698, 1.097), (-13.6, 6.731, 0.8234), (-13.43, 6.925, 0.6853), (-13.29, 7.167, 0.763), (-13.03, 7.03, 1.365), (-12.97, 7.126, 1.095), (-13.18, 6.803, 1.475), (-13.33, 6.58, 1.361), (-13.39, 6.49, 1.09), (-13.33, 6.586, 0.8198), (-13.18, 6.812, 0.7094), (-13.03, 7.036, 0.8232), (-12.72, 6.79, 1.35), (-12.69, 6.943, 1.099), (-12.86, 6.541, 1.427), (-13.02, 6.341, 1.285), (-13.12, 6.307, 1.008), (-13.09, 6.46, 0.7567), (-12.95, 6.71, 0.6795), (-12.79, 6.91, 0.8213), (-12.42, 6.578, 1.255), (-12.43, 6.787, 1.042), (-12.54, 6.305, 1.287), (-12.71, 6.128, 1.119), (-12.83, 6.151, 0.8505), (-12.84, 6.359, 0.6381), (-12.73, 6.632, 0.6063), (-12.56, 6.81, 0.7737), (-12.12, 6.425, 1.077), (-12.17, 6.68, 0.9291), (-12.2, 6.138, 1.046), (-12.38, 5.987, 0.8547), (-12.54, 6.062, 0.6146), (-12.6, 6.317, 0.4666), (-12.51, 6.604, 0.4974), (-12.34, 6.755, 0.6889), (-11.83, 6.388, 0.8569), (-11.92, 6.655, 0.7423), (-11.89, 6.096, 0.791), (-12.05, 5.95, 0.5834), (-12.24, 6.035, 0.3556), (-12.33, 6.301, 0.2411), (-12.27, 6.593, 0.3069), (-12.11, 6.739, 0.5145), (-11.6, 6.459, 0.6795), (-11.7, 6.703, 0.5242), (-11.6, 6.155, 0.6369), (-11.72, 5.969, 0.4214), (-11.87, 6.01, 0.1592), (-11.98, 6.254, 0.003971), (-11.97, 6.558, 0.04655), (-11.85, 6.744, 0.262), (-11.42, 6.601, 0.5487), (-11.47, 6.768, 0.2922), (-11.4, 6.297, 0.6124), (-11.42, 6.036, 0.4459), (-11.47, 5.969, 0.1467), (-11.52, 6.137, -0.1098), (-11.54, 6.44, -0.1735), (-11.52, 6.701, -0.00697), (-11.27, 6.77, 0.381), (-11.17, 6.783, 0.08488), (-11.3, 6.543, 0.5968), (-11.24, 6.236, 0.606), (-11.12, 6.027, 0.4032), (-11.01, 6.041, 0.1071), (-10.98, 6.267, -0.1088), (-11.05, 6.575, -0.118), (-10.91, 6.915, 0.3117), (-10.65, 6.775, 0.1856), (-11.12, 6.833, 0.5319), (-11.17, 6.578, 0.7172), (-11.02, 6.299, 0.759), (-10.77, 6.16, 0.6329), (-10.55, 6.241, 0.4127), (-10.5, 6.496, 0.2274), (-10.53, 7.154, 0.6926), (-10.27, 6.963, 0.6822), (-10.82, 7.139, 0.8376), (-10.96, 6.928, 1.032), (-10.89, 6.644, 1.163), (-10.62, 6.452, 1.152), (-10.34, 6.467, 1.007), (-10.19, 6.678, 0.8127), (-10.3, 7.47, 1.221), (-10.03, 7.28, 1.195), (-10.58, 7.448, 1.379), (-10.72, 7.226, 1.575), (-10.63, 6.935, 1.695), (-10.37, 6.744, 1.669), (-10.08, 6.766, 1.512), (-9.942, 6.988, 1.315), (-10.15, 7.734, 1.747), (-9.906, 7.608, 1.566), (-10.35, 7.618, 1.99), (-10.38, 7.328, 2.152), (-10.22, 7.035, 2.138), (-9.974, 6.909, 1.956), (-9.778, 7.024, 1.713), (-9.75, 7.314, 1.551), (-9.854, 7.802, 2.216), (-9.735, 7.812, 1.9), (-9.916, 7.557, 2.441), (-9.884, 7.22, 2.442), (-9.777, 6.989, 2.22), (-9.658, 6.998, 1.903), (-9.596, 7.244, 1.678), (-9.628, 7.581, 1.677), (-9.416, 7.723, 2.433), (-9.409, 7.852, 2.114), (-9.43, 7.407, 2.567), (-9.441, 7.088, 2.438), (-9.443, 6.953, 2.121), (-9.436, 7.083, 1.802), (-9.423, 7.399, 1.668), (-9.411, 7.718, 1.797), (-8.966, 7.609, 2.454), (-9.017, 7.822, 2.18), (-8.989, 7.263, 2.506), (-9.073, 6.987, 2.306), (-9.169, 6.943, 1.972), (-9.22, 7.156, 1.699), (-9.197, 7.502, 1.646), (-9.113, 7.778, 1.846), (-8.489, 7.393, 2.29), (-8.525, 7.678, 2.078), (-8.616, 7.059, 2.289), (-8.831, 6.872, 2.075), (-9.01, 6.94, 1.774), (-9.046, 7.225, 1.561), (-8.92, 7.559, 1.562), (-8.704, 7.747, 1.776), (-8.105, 7.075, 1.948), (-8.079, 7.381, 1.753), (-8.337, 6.795, 1.959), (-8.64, 6.706, 1.778), (-8.836, 6.858, 1.512), (-8.81, 7.164, 1.317), (-8.578, 7.444, 1.306), (-8.275, 7.534, 1.487), (-7.793, 6.712, 1.496), (-7.743, 7.026, 1.305), (-8.06, 6.456, 1.514), (-8.388, 6.407, 1.348), (-8.585, 6.594, 1.096), (-8.535, 6.908, 0.9058), (-8.268, 7.165, 0.888), (-7.94, 7.213, 1.053), (-7.491, 6.387, 1.003), (-7.455, 6.722, 0.8344), (-7.752, 6.114, 1.001), (-8.084, 6.064, 0.8301), (-8.294, 6.266, 0.5898), (-8.257, 6.602, 0.4211), (-7.996, 6.874, 0.4229), (-7.664, 6.924, 0.5941), (-7.185, 6.214, 0.5597), (-7.203, 6.576, 0.4333), (-7.395, 5.896, 0.5066), (-7.711, 5.81, 0.3052), (-7.947, 6.005, 0.07333), (-7.965, 6.368, -0.05307), (-7.755, 6.685, -6e-06), (-7.439, 6.771, 0.2014), (-6.891, 6.2, 0.2256), (-6.971, 6.563, 0.1034), (-7.025, 5.842, 0.1395), (-7.296, 5.7, -0.1043), (-7.545, 5.856, -0.3631), (-7.626, 6.219, -0.4852), (-7.492, 6.576, -0.3992), (-7.22, 6.719, -0.1554), (-6.63, 6.287, 0.003196), (-6.744, 6.619, -0.1859), (-6.686, 5.896, -0.05519), (-6.878, 5.675, -0.3269), (-7.094, 5.755, -0.6527), (-7.208, 6.087, -0.8418), (-7.153, 6.478, -0.7834), (-6.96, 6.699, -0.5117), (-6.399, 6.411, -0.1513), (-6.485, 6.677, -0.4471), (-6.404, 6.006, -0.1181), (-6.499, 5.698, -0.3669), (-6.628, 5.668, -0.7521), (-6.715, 5.934, -1.048), (-6.709, 6.34, -1.081), (-6.614, 6.648, -0.8323), (-6.17, 6.543, -0.278), (-6.162, 6.701, -0.6627), (-6.186, 6.16, -0.1175), (-6.202, 5.775, -0.2753), (-6.207, 5.615, -0.6589), (-6.199, 5.773, -1.044), (-6.183, 6.156, -1.204), (-6.167, 6.54, -1.046), (-5.88, 6.647, -0.3683), (-5.734, 6.665, -0.7669), (-5.991, 6.334, -0.1022), (-6.0, 5.91, -0.1245), (-5.903, 5.622, -0.4221), (-5.756, 5.64, -0.8207), (-5.646, 5.953, -1.087), (-5.637, 6.377, -1.064), (-5.512, 6.694, -0.3409), (-5.258, 6.579, -0.6745), (-5.75, 6.479, -0.04668), (-5.832, 6.06, 0.03594), (-5.709, 5.682, -0.1415), (-5.455, 5.566, -0.475), (-5.217, 5.782, -0.7693), (-5.136, 6.201, -0.8519), (-5.122, 6.693, -0.1732), (-4.817, 6.452, -0.3916), (-5.481, 6.598, 0.07336), (-5.684, 6.223, 0.2036), (-5.612, 5.788, 0.1413), (-5.308, 5.546, -0.07713), (-4.948, 5.641, -0.3237), (-4.745, 6.016, -0.4539), (-4.796, 6.655, 0.1498), (-4.507, 6.317, 0.03937), (-5.226, 6.675, 0.3067), (-5.545, 6.365, 0.4181), (-5.565, 5.908, 0.4188), (-5.276, 5.57, 0.3084), (-4.847, 5.551, 0.1515), (-4.528, 5.86, 0.04004), (-4.609, 6.634, 0.5574), (-4.34, 6.255, 0.4871), (-5.061, 6.705, 0.6693), (-5.43, 6.426, 0.7573), (-5.5, 5.961, 0.7698), (-5.23, 5.582, 0.6995), (-4.778, 5.511, 0.5875), (-4.41, 5.79, 0.4996), (-4.512, 6.653, 0.9656), (-4.227, 6.269, 0.8866), (-4.976, 6.715, 1.092), (-5.346, 6.419, 1.191), (-5.407, 5.938, 1.205), (-5.121, 5.555, 1.126), (-4.658, 5.493, 0.9998), (-4.287, 5.789, 0.9007), (-4.496, 6.729, 1.304), (-4.148, 6.392, 1.179), (-4.948, 6.709, 1.515), (-5.241, 6.343, 1.69), (-5.202, 5.846, 1.725), (-4.855, 5.509, 1.6), (-4.402, 5.529, 1.389), (-4.11, 5.895, 1.214), (-4.552, 6.849, 1.653), (-4.164, 6.642, 1.382), (-4.872, 6.678, 2.021), (-4.937, 6.23, 2.269), (-4.709, 5.768, 2.253), (-4.321, 5.561, 1.981), (-4.001, 5.732, 1.614), (-3.936, 6.179, 1.366), (-4.396, 7.017, 2.147), (-4.118, 6.965, 1.688), (-4.471, 6.711, 2.585), (-4.297, 6.227, 2.746), (-3.977, 5.847, 2.535), (-3.699, 5.795, 2.076), (-3.624, 6.1, 1.638), (-3.798, 6.585, 1.478), (-3.881, 7.271, 2.583), (-3.736, 7.322, 2.033), (-3.82, 6.867, 2.982), (-3.589, 6.345, 2.995), (-3.322, 6.012, 2.616), (-3.177, 6.062, 2.066), (-3.238, 6.467, 1.668), (-3.469, 6.988, 1.654), (-3.161, 7.499, 2.899), (-3.106, 7.64, 2.311), (-3.086, 6.994, 3.229), (-2.925, 6.421, 3.107), (-2.772, 6.115, 2.604), (-2.717, 6.256, 2.016), (-2.792, 6.761, 1.686), (-2.953, 7.334, 1.808), (-2.344, 7.553, 3.104), (-2.347, 7.801, 2.506), (-2.338, 6.954, 3.352), (-2.332, 6.356, 3.103), (-2.33, 6.109, 2.505), (-2.333, 6.357, 1.906), (-2.339, 6.956, 1.659), (-2.345, 7.554, 1.907), (-1.501, 7.349, 3.164), (-1.527, 7.734, 2.595), (-1.646, 6.694, 3.313), (-1.876, 6.154, 2.957), (-2.057, 6.044, 2.303), (-2.083, 6.43, 1.735), (-1.938, 7.084, 1.586), (-1.708, 7.625, 1.942), (-0.7717, 6.849, 2.989), (-0.7384, 7.362, 2.482), (-1.151, 6.239, 3.076), (-1.654, 5.891, 2.69), (-1.986, 6.008, 2.059), (-1.953, 6.522, 1.552), (-1.574, 7.131, 1.465), (-1.071, 7.48, 1.851), (-0.3324, 6.333, 2.654), (-0.2455, 6.926, 2.198), (-0.8406, 5.782, 2.719), (-1.472, 5.596, 2.355), (-1.858, 5.883, 1.776), (-1.771, 6.475, 1.321), (-1.263, 7.026, 1.256), (-0.6308, 7.213, 1.619), (-0.0324, 5.959, 2.262), (0.03135, 6.644, 1.91), (-0.5529, 5.389, 2.255), (-1.225, 5.266, 1.895), (-1.656, 5.664, 1.392), (-1.592, 6.349, 1.041), (-1.071, 6.92, 1.047), (-0.399, 7.042, 1.407), (0.2252, 5.763, 1.867), (0.23, 6.518, 1.643), (-0.2631, 5.155, 1.763), (-0.9487, 5.048, 1.39), (-1.43, 5.507, 0.9686), (-1.425, 6.262, 0.7442), (-0.937, 6.87, 0.8486), (-0.2514, 6.977, 1.221), (0.4397, 5.628, 1.512), (0.4734, 6.391, 1.269), (-0.08614, 5.03, 1.429), (-0.7961, 4.946, 1.068), (-1.274, 5.425, 0.6401), (-1.241, 6.188, 0.3965), (-0.7148, 6.786, 0.4797), (-0.004792, 6.87, 0.841), (0.6195, 5.454, 1.2), (0.7443, 6.156, 0.8078), (0.01099, 4.915, 1.235), (-0.7247, 4.854, 0.893), (-1.157, 5.308, 0.3735), (-1.032, 6.01, -0.01879), (-0.4233, 6.549, -0.05407), (0.3124, 6.609, 0.2883), (0.7826, 5.164, 0.8888), (0.988, 5.769, 0.3656), (0.1013, 4.72, 1.029), (-0.657, 4.695, 0.7032), (-1.048, 5.106, 0.1032), (-0.8425, 5.71, -0.4201), (-0.1612, 6.155, -0.5599), (0.597, 6.179, -0.2345), (0.8837, 4.795, 0.6413), (1.165, 5.239, -0.008592), (0.1358, 4.509, 0.8824), (-0.6403, 4.548, 0.5734), (-0.9898, 4.891, -0.1046), (-0.7082, 5.336, -0.7545), (0.03975, 5.622, -0.9956), (0.8158, 5.582, -0.6866), (0.8902, 4.432, 0.524), (1.218, 4.618, -0.2339), (-0.9918, 4.703, -0.2229), (-0.6643, 4.889, -0.9808), (0.1185, 4.94, -1.298), (0.898, 4.828, -0.9886), (0.5826, 4.881, -1.022), (0.2254, 4.911, -1.132), (0.4073, 5.189, -1.492), (0.6777, 5.166, -1.408), (0.02686, 5.216, -1.044), (0.257, 5.42, -1.425), (0.1856, 5.492, -0.8449), (0.3772, 5.629, -1.274), (0.5428, 5.462, -0.7349), (0.6476, 5.606, -1.191), (0.7413, 5.156, -0.8234), (0.7979, 5.375, -1.258), (0.5114, 5.57, -1.692), (0.5672, 5.667, -1.622), (0.3075, 6.381, 1.111), (0.1731, 6.592, 0.8311), (0.3537, 6.968, 1.088), (0.4554, 6.808, 1.3), (-0.1554, 6.768, 0.8703), (0.105, 7.101, 1.118), (-0.3496, 6.734, 1.189), (-0.04198, 7.076, 1.359), (-0.2152, 6.524, 1.469), (0.05974, 6.916, 1.571), (0.1133, 6.347, 1.43), (0.3084, 6.783, 1.541), (-2.955, 7.078, 1.987), (-3.006, 6.824, 1.865), (-3.046, 7.022, 1.55), (-3.008, 7.214, 1.643), (-3.275, 6.74, 1.814), (-3.25, 6.959, 1.512), (-3.494, 6.91, 1.886), (-3.415, 7.088, 1.566), (-3.443, 7.164, 2.008), (-3.377, 7.28, 1.659), (-3.174, 7.248, 2.059), (-3.173, 7.344, 1.697), (-3.124, 7.211, 1.325), (-3.106, 7.301, 1.368), (-3.219, 7.182, 1.308), (-3.296, 7.242, 1.333), (-3.278, 7.331, 1.376), (-3.183, 7.361, 1.394), (-3.195, 7.348, 1.188), (-1.634, 6.279, 2.841), (-1.492, 6.542, 3.068), (-1.569, 6.212, 3.422), (-1.676, 6.013, 3.25), (-1.72, 6.76, 3.269), (-1.742, 6.377, 3.574), (-2.092, 6.715, 3.244), (-2.023, 6.343, 3.555), (-2.235, 6.453, 3.017), (-2.131, 6.145, 3.383), (-4.952, 6.478, 0.6198), (-4.726, 6.487, 0.4775), (-4.787, 6.831, 0.4642), (-4.958, 6.824, 0.5719), (-4.736, 6.5, 0.2104), (-4.795, 6.841, 0.262), (-4.973, 6.504, 0.08554), (-4.974, 6.844, 0.1675), (-5.199, 6.494, 0.2279), (-5.145, 6.837, 0.2752), (-5.189, 6.481, 0.495), (-5.138, 6.827, 0.4775), (-4.886, 7.095, 0.4266), (-4.965, 7.092, 0.4767), (-4.889, 7.099, 0.3326), (-4.973, 7.101, 0.2887), (-5.052, 7.097, 0.3388), (-5.049, 7.093, 0.4328), (-4.156, 6.436, 2.592), (-3.997, 6.567, 2.762), (-4.297, 6.669, 2.912), (-4.417, 6.569, 2.783), (-3.954, 6.829, 2.73), (-4.263, 6.867, 2.887), (-4.069, 6.96, 2.527), (-4.351, 6.966, 2.734), (-4.228, 6.829, 2.356), (-4.471, 6.867, 2.605), (-4.272, 6.567, 2.389), (-4.504, 6.668, 2.629), (-4.551, 6.775, 2.982), (-4.606, 6.729, 2.922), (-7.873, 6.212, -0.1506), (-7.819, 6.4, -0.08493), (-7.966, 6.487, -0.2923), (-8.007, 6.345, -0.3421), (-7.664, 6.501, -0.177), (-7.849, 6.564, -0.362), (-7.564, 6.414, -0.3346), (-7.773, 6.498, -0.4814), (-7.618, 6.226, -0.4003), (-7.814, 6.356, -0.5311), (-7.772, 6.125, -0.3083), (-7.931, 6.28, -0.4614), (-6.473, 5.7, -0.5928), (-6.437, 5.721, -0.7946), (-6.375, 5.46, -0.7854), (-6.402, 5.444, -0.6327), (-6.244, 5.745, -0.863), (-6.229, 5.478, -0.8372), (-6.087, 5.747, -0.7296), (-6.11, 5.479, -0.7362), (-6.123, 5.726, -0.5278), (-6.137, 5.463, -0.5835), (-6.316, 5.703, -0.4594), (-6.283, 5.446, -0.5317), (-9.364, 7.701, 2.334), (-9.198, 7.699, 2.286), (-9.22, 7.924, 2.28), (-9.346, 7.925, 2.316), (-9.156, 7.715, 2.12), (-9.188, 7.936, 2.154), (-9.28, 7.732, 2.0), (-9.282, 7.948, 2.063), (-9.446, 7.733, 2.048), (-9.408, 7.949, 2.099), (-9.488, 7.717, 2.215), (-9.44, 7.937, 2.226), (-10.91, 6.961, 0.7037), (-10.74, 7.002, 0.6673), (-10.83, 7.154, 0.528), (-10.96, 7.123, 0.5556), (-10.67, 6.941, 0.5244), (-10.78, 7.108, 0.4199), (-10.76, 6.837, 0.418), (-10.85, 7.029, 0.3393), (-10.92, 6.796, 0.4544), (-10.97, 6.998, 0.3669), (-11.0, 6.857, 0.5973), (-11.03, 7.044, 0.4751), (-12.75, 6.627, 1.239), (-12.61, 6.614, 1.195), (-12.58, 6.768, 1.308), (-12.69, 6.778, 1.342), (-12.56, 6.701, 1.086), (-12.54, 6.834, 1.226), (-12.65, 6.8, 1.022), (-12.61, 6.909, 1.177), (-12.79, 6.813, 1.066), (-12.72, 6.919, 1.211), (-12.84, 6.726, 1.175), (-12.76, 6.853, 1.293)], [], [(0, 1, 2), (1, 3, 2), (3, 4, 2), (4, 5, 2), (5, 6, 2), (6, 7, 2), (7, 8, 2), (8, 0, 2), (9, 10, 8, 7), (11, 9, 7, 6), (12, 11, 6, 5), (13, 12, 5, 4), (14, 13, 4, 3), (15, 14, 3, 1), (16, 15, 1, 0), (10, 16, 0, 8), (17, 18, 10, 9), (19, 17, 9, 11), (20, 19, 11, 12), (21, 20, 12, 13), (22, 21, 13, 14), (23, 22, 14, 15), (24, 23, 15, 16), (18, 24, 16, 10), (25, 26, 18, 17), (27, 25, 17, 19), (28, 27, 19, 20), (29, 28, 20, 21), (30, 29, 21, 22), (31, 30, 22, 23), (32, 31, 23, 24), (26, 32, 24, 18), (33, 34, 26, 25), (35, 33, 25, 27), (36, 35, 27, 28), (37, 36, 28, 29), (38, 37, 29, 30), (39, 38, 30, 31), (40, 39, 31, 32), (34, 40, 32, 26), (41, 42, 34, 33), (43, 41, 33, 35), (44, 43, 35, 36), (45, 44, 36, 37), (46, 45, 37, 38), (47, 46, 38, 39), (48, 47, 39, 40), (42, 48, 40, 34), (49, 50, 42, 41), (51, 49, 41, 43), (52, 51, 43, 44), (53, 52, 44, 45), (54, 53, 45, 46), (55, 54, 46, 47), (56, 55, 47, 48), (50, 56, 48, 42), (57, 58, 50, 49), (59, 57, 49, 51), (60, 59, 51, 52), (61, 60, 52, 53), (62, 61, 53, 54), (63, 62, 54, 55), (64, 63, 55, 56), (58, 64, 56, 50), (65, 66, 58, 57), (67, 65, 57, 59), (68, 67, 59, 60), (69, 68, 60, 61), (70, 69, 61, 62), (71, 70, 62, 63), (72, 71, 63, 64), (66, 72, 64, 58), (73, 74, 66, 65), (75, 73, 65, 67), (76, 75, 67, 68), (77, 76, 68, 69), (78, 77, 69, 70), (79, 78, 70, 71), (80, 79, 71, 72), (74, 80, 72, 66), (81, 82, 74, 73), (83, 81, 73, 75), (84, 83, 75, 76), (85, 84, 76, 77), (86, 85, 77, 78), (87, 86, 78, 79), (88, 87, 79, 80), (82, 88, 80, 74), (89, 90, 82, 81), (91, 89, 81, 83), (92, 91, 83, 84), (93, 92, 84, 85), (94, 93, 85, 86), (95, 94, 86, 87), (96, 95, 87, 88), (90, 96, 88, 82), (97, 98, 90, 89), (99, 97, 89, 91), (100, 99, 91, 92), (101, 100, 92, 93), (102, 101, 93, 94), (103, 102, 94, 95), (104, 103, 95, 96), (98, 104, 96, 90), (105, 106, 98, 97), (107, 105, 97, 99), (108, 107, 99, 100), (109, 108, 100, 101), (110, 109, 101, 102), (111, 110, 102, 103), (112, 111, 103, 104), (106, 112, 104, 98), (113, 114, 106, 105), (115, 113, 105, 107), (116, 115, 107, 108), (117, 116, 108, 109), (118, 117, 109, 110), (119, 118, 110, 111), (120, 119, 111, 112), (114, 120, 112, 106), (121, 122, 114, 113), (123, 121, 113, 115), (124, 123, 115, 116), (125, 124, 116, 117), (126, 125, 117, 118), (127, 126, 118, 119), (128, 127, 119, 120), (122, 128, 120, 114), (129, 130, 122, 121), (131, 129, 121, 123), (132, 131, 123, 124), (133, 132, 124, 125), (134, 133, 125, 126), (135, 134, 126, 127), (136, 135, 127, 128), (130, 136, 128, 122), (137, 138, 130, 129), (139, 137, 129, 131), (140, 139, 131, 132), (141, 140, 132, 133), (142, 141, 133, 134), (143, 142, 134, 135), (144, 143, 135, 136), (138, 144, 136, 130), (145, 146, 138, 137), (147, 145, 137, 139), (148, 147, 139, 140), (149, 148, 140, 141), (150, 149, 141, 142), (151, 150, 142, 143), (152, 151, 143, 144), (146, 152, 144, 138), (153, 154, 146, 145), (155, 153, 145, 147), (156, 155, 147, 148), (157, 156, 148, 149), (158, 157, 149, 150), (159, 158, 150, 151), (160, 159, 151, 152), (154, 160, 152, 146), (161, 162, 154, 153), (163, 161, 153, 155), (164, 163, 155, 156), (165, 164, 156, 157), (166, 165, 157, 158), (167, 166, 158, 159), (168, 167, 159, 160), (162, 168, 160, 154), (169, 170, 162, 161), (171, 169, 161, 163), (172, 171, 163, 164), (173, 172, 164, 165), (174, 173, 165, 166), (175, 174, 166, 167), (176, 175, 167, 168), (170, 176, 168, 162), (177, 178, 170, 169), (179, 177, 169, 171), (180, 179, 171, 172), (181, 180, 172, 173), (182, 181, 173, 174), (183, 182, 174, 175), (184, 183, 175, 176), (178, 184, 176, 170), (185, 186, 178, 177), (187, 185, 177, 179), (188, 187, 179, 180), (189, 188, 180, 181), (190, 189, 181, 182), (191, 190, 182, 183), (192, 191, 183, 184), (186, 192, 184, 178), (193, 194, 186, 185), (195, 193, 185, 187), (196, 195, 187, 188), (197, 196, 188, 189), (198, 197, 189, 190), (199, 198, 190, 191), (200, 199, 191, 192), (194, 200, 192, 186), (201, 202, 194, 193), (203, 201, 193, 195), (204, 203, 195, 196), (205, 204, 196, 197), (206, 205, 197, 198), (207, 206, 198, 199), (208, 207, 199, 200), (202, 208, 200, 194), (209, 210, 202, 201), (211, 209, 201, 203), (212, 211, 203, 204), (213, 212, 204, 205), (214, 213, 205, 206), (215, 214, 206, 207), (216, 215, 207, 208), (210, 216, 208, 202), (217, 218, 210, 209), (219, 217, 209, 211), (220, 219, 211, 212), (221, 220, 212, 213), (222, 221, 213, 214), (223, 222, 214, 215), (224, 223, 215, 216), (218, 224, 216, 210), (225, 226, 218, 217), (227, 225, 217, 219), (228, 227, 219, 220), (229, 228, 220, 221), (230, 229, 221, 222), (231, 230, 222, 223), (232, 231, 223, 224), (226, 232, 224, 218), (233, 234, 226, 225), (235, 233, 225, 227), (236, 235, 227, 228), (237, 236, 228, 229), (238, 237, 229, 230), (239, 238, 230, 231), (240, 239, 231, 232), (234, 240, 232, 226), (241, 242, 234, 233), (243, 241, 233, 235), (244, 243, 235, 236), (245, 244, 236, 237), (246, 245, 237, 238), (247, 246, 238, 239), (248, 247, 239, 240), (242, 248, 240, 234), (249, 250, 242, 241), (251, 249, 241, 243), (252, 251, 243, 244), (253, 252, 244, 245), (254, 253, 245, 246), (255, 254, 246, 247), (256, 255, 247, 248), (250, 256, 248, 242), (257, 258, 250, 249), (259, 257, 249, 251), (260, 259, 251, 252), (261, 260, 252, 253), (262, 261, 253, 254), (263, 262, 254, 255), (264, 263, 255, 256), (258, 264, 256, 250), (265, 266, 258, 257), (267, 265, 257, 259), (268, 267, 259, 260), (269, 268, 260, 261), (270, 269, 261, 262), (271, 270, 262, 263), (272, 271, 263, 264), (266, 272, 264, 258), (273, 274, 266, 265), (275, 273, 265, 267), (276, 275, 267, 268), (277, 276, 268, 269), (278, 277, 269, 270), (279, 278, 270, 271), (280, 279, 271, 272), (274, 280, 272, 266), (281, 282, 274, 273), (283, 281, 273, 275), (284, 283, 275, 276), (285, 284, 276, 277), (286, 285, 277, 278), (287, 286, 278, 279), (288, 287, 279, 280), (282, 288, 280, 274), (289, 290, 282, 281), (291, 289, 281, 283), (292, 291, 283, 284), (293, 292, 284, 285), (294, 293, 285, 286), (295, 294, 286, 287), (296, 295, 287, 288), (290, 296, 288, 282), (297, 298, 290, 289), (299, 297, 289, 291), (300, 299, 291, 292), (301, 300, 292, 293), (302, 301, 293, 294), (303, 302, 294, 295), (304, 303, 295, 296), (298, 304, 296, 290), (305, 306, 298, 297), (307, 305, 297, 299), (308, 307, 299, 300), (309, 308, 300, 301), (310, 309, 301, 302), (311, 310, 302, 303), (312, 311, 303, 304), (306, 312, 304, 298), (313, 314, 306, 305), (315, 313, 305, 307), (316, 315, 307, 308), (317, 316, 308, 309), (318, 317, 309, 310), (319, 318, 310, 311), (320, 319, 311, 312), (314, 320, 312, 306), (321, 322, 314, 313), (323, 321, 313, 315), (324, 323, 315, 316), (325, 324, 316, 317), (326, 325, 317, 318), (327, 326, 318, 319), (328, 327, 319, 320), (322, 328, 320, 314), (329, 330, 322, 321), (331, 329, 321, 323), (332, 331, 323, 324), (333, 332, 324, 325), (334, 333, 325, 326), (335, 334, 326, 327), (336, 335, 327, 328), (330, 336, 328, 322), (337, 338, 330, 329), (339, 337, 329, 331), (340, 339, 331, 332), (341, 340, 332, 333), (342, 341, 333, 334), (343, 342, 334, 335), (344, 343, 335, 336), (338, 344, 336, 330), (345, 346, 338, 337), (347, 345, 337, 339), (348, 347, 339, 340), (349, 348, 340, 341), (350, 349, 341, 342), (351, 350, 342, 343), (352, 351, 343, 344), (346, 352, 344, 338), (353, 354, 346, 345), (355, 353, 345, 347), (356, 355, 347, 348), (357, 356, 348, 349), (358, 357, 349, 350), (359, 358, 350, 351), (360, 359, 351, 352), (354, 360, 352, 346), (361, 362, 354, 353), (363, 361, 353, 355), (364, 363, 355, 356), (365, 364, 356, 357), (366, 365, 357, 358), (367, 366, 358, 359), (368, 367, 359, 360), (362, 368, 360, 354), (369, 370, 362, 361), (371, 369, 361, 363), (372, 371, 363, 364), (373, 372, 364, 365), (374, 373, 365, 366), (375, 374, 366, 367), (376, 375, 367, 368), (370, 376, 368, 362), (377, 378, 370, 369), (379, 377, 369, 371), (381, 380, 372, 373), (382, 381, 373, 374), (383, 382, 374, 375), (384, 383, 375, 376), (378, 384, 376, 370), (385, 386, 378, 377), (388, 387, 381, 382), (389, 388, 382, 383), (390, 389, 383, 384), (386, 390, 384, 378), (391, 392, 393, 394), (392, 395, 396, 393), (395, 397, 398, 396), (397, 399, 400, 398), (399, 401, 402, 400), (401, 391, 394, 402), (396, 398, 404, 403), (405, 406, 407, 408), (406, 409, 410, 407), (409, 411, 412, 410), (411, 413, 414, 412), (413, 415, 416, 414), (415, 405, 408, 416), (417, 418, 419, 420), (418, 421, 422, 419), (421, 423, 424, 422), (423, 425, 426, 424), (425, 427, 428, 426), (427, 417, 420, 428), (420, 419, 429, 430), (419, 422, 431, 429), (422, 424, 432, 431), (424, 426, 433, 432), (426, 428, 434, 433), (428, 420, 430, 434), (430, 429, 435), (429, 431, 435), (431, 432, 435), (432, 433, 435), (433, 434, 435), (434, 430, 435), (436, 437, 438, 439), (440, 442, 443, 441), (442, 444, 445, 443), (446, 447, 448, 449), (447, 450, 451, 448), (450, 452, 453, 451), (452, 454, 455, 453), (454, 456, 457, 455), (456, 446, 449, 457), (449, 448, 458, 459), (448, 451, 460, 458), (451, 453, 461, 460), (453, 455, 462, 461), (455, 457, 463, 462), (464, 465, 466, 467), (465, 468, 469, 466), (468, 470, 471, 469), (470, 472, 473, 471), (472, 474, 475, 473), (474, 464, 467, 475), (467, 466, 476, 477), (478, 479, 480, 481), (479, 482, 483, 480), (482, 484, 485, 483), (484, 486, 487, 485), (486, 488, 489, 487), (488, 478, 481, 489), (490, 491, 492, 493), (491, 494, 495, 492), (494, 496, 497, 495), (496, 498, 499, 497), (498, 500, 501, 499), (500, 490, 493, 501), (502, 503, 504, 505), (503, 506, 507, 504), (506, 508, 509, 507), (508, 510, 511, 509), (510, 512, 513, 511), (512, 502, 505, 513), (514, 515, 516, 517), (515, 518, 519, 516), (518, 520, 521, 519), (520, 522, 523, 521), (522, 524, 525, 523), (524, 514, 517, 525), (526, 527, 528, 529), (527, 530, 531, 528), (530, 532, 533, 531), (532, 534, 535, 533), (534, 536, 537, 535), (536, 526, 529, 537)])
_uv = me_a06.uv_layers.new(name='UVMap')
_uv.uv.foreach_set('vector', [0.6105, 0.9542, 0.5, 1.0, 0.5, 0.8375, 0.5, 1.0, 0.3895, 0.9542, 0.5, 0.8375, 0.3895, 0.9542, 0.3438, 0.8438, 0.5, 0.8375, 0.3438, 0.8438, 0.3895, 0.7333, 0.5, 0.8375, 0.3895, 0.7333, 0.5, 0.6875, 0.5, 0.8375, 0.5, 0.6875, 0.6105, 0.7333, 0.5, 0.8375, 0.6105, 0.7333, 0.6562, 0.8438, 0.5, 0.8375, 0.6562, 0.8438, 0.6105, 0.9542, 0.5, 0.8375, 0.5625, 0.6823, 0.5938, 0.6823, 0.5938, 0.6884, 0.5625, 0.6884, 0.5312, 0.6823, 0.5625, 0.6823, 0.5625, 0.6884, 0.5312, 0.6884, 0.5, 0.6823, 0.5312, 0.6823, 0.5312, 0.6884, 0.5, 0.6884, 0.4688, 0.6823, 0.5, 0.6823, 0.5, 0.6884, 0.4688, 0.6884, 0.4375, 0.6823, 0.4688, 0.6823, 0.4688, 0.6884, 0.4375, 0.6884, 0.4062, 0.6823, 0.4375, 0.6823, 0.4375, 0.6884, 0.4062, 0.6884, 0.375, 0.6823, 0.4062, 0.6823, 0.4062, 0.6884, 0.375, 0.6884, 0.5938, 0.6823, 0.625, 0.6823, 0.625, 0.6884, 0.5938, 0.6884, 0.5625, 0.6761, 0.5938, 0.6761, 0.5938, 0.6823, 0.5625, 0.6823, 0.5312, 0.6761, 0.5625, 0.6761, 0.5625, 0.6823, 0.5312, 0.6823, 0.5, 0.6761, 0.5312, 0.6761, 0.5312, 0.6823, 0.5, 0.6823, 0.4688, 0.6761, 0.5, 0.6761, 0.5, 0.6823, 0.4688, 0.6823, 0.4375, 0.6761, 0.4688, 0.6761, 0.4688, 0.6823, 0.4375, 0.6823, 0.4062, 0.6761, 0.4375, 0.6761, 0.4375, 0.6823, 0.4062, 0.6823, 0.375, 0.6761, 0.4062, 0.6761, 0.4062, 0.6823, 0.375, 0.6823, 0.5938, 0.6761, 0.625, 0.6761, 0.625, 0.6823, 0.5938, 0.6823, 0.5625, 0.67, 0.5938, 0.67, 0.5938, 0.6761, 0.5625, 0.6761, 0.5312, 0.67, 0.5625, 0.67, 0.5625, 0.6761, 0.5312, 0.6761, 0.5, 0.67, 0.5312, 0.67, 0.5312, 0.6761, 0.5, 0.6761, 0.4688, 0.67, 0.5, 0.67, 0.5, 0.6761, 0.4688, 0.6761, 0.4375, 0.67, 0.4688, 0.67, 0.4688, 0.6761, 0.4375, 0.6761, 0.4062, 0.67, 0.4375, 0.67, 0.4375, 0.6761, 0.4062, 0.6761, 0.375, 0.67, 0.4062, 0.67, 0.4062, 0.6761, 0.375, 0.6761, 0.5938, 0.67, 0.625, 0.67, 0.625, 0.6761, 0.5938, 0.6761, 0.5625, 0.6638, 0.5938, 0.6638, 0.5938, 0.67, 0.5625, 0.67, 0.5312, 0.6638, 0.5625, 0.6638, 0.5625, 0.67, 0.5312, 0.67, 0.5, 0.6638, 0.5312, 0.6638, 0.5312, 0.67, 0.5, 0.67, 0.4688, 0.6638, 0.5, 0.6638, 0.5, 0.67, 0.4688, 0.67, 0.4375, 0.6638, 0.4688, 0.6638, 0.4688, 0.67, 0.4375, 0.67, 0.4062, 0.6638, 0.4375, 0.6638, 0.4375, 0.67, 0.4062, 0.67, 0.375, 0.6638, 0.4062, 0.6638, 0.4062, 0.67, 0.375, 0.67, 0.5938, 0.6638, 0.625, 0.6638, 0.625, 0.67, 0.5938, 0.67, 0.5625, 0.6576, 0.5938, 0.6576, 0.5938, 0.6638, 0.5625, 0.6638, 0.5312, 0.6576, 0.5625, 0.6576, 0.5625, 0.6638, 0.5312, 0.6638, 0.5, 0.6576, 0.5312, 0.6576, 0.5312, 0.6638, 0.5, 0.6638, 0.4688, 0.6576, 0.5, 0.6576, 0.5, 0.6638, 0.4688, 0.6638, 0.4375, 0.6576, 0.4688, 0.6576, 0.4688, 0.6638, 0.4375, 0.6638, 0.4062, 0.6576, 0.4375, 0.6576, 0.4375, 0.6638, 0.4062, 0.6638, 0.375, 0.6576, 0.4062, 0.6576, 0.4062, 0.6638, 0.375, 0.6638, 0.5938, 0.6576, 0.625, 0.6576, 0.625, 0.6638, 0.5938, 0.6638, 0.5625, 0.6515, 0.5938, 0.6515, 0.5938, 0.6576, 0.5625, 0.6576, 0.5312, 0.6515, 0.5625, 0.6515, 0.5625, 0.6576, 0.5312, 0.6576, 0.5, 0.6515, 0.5312, 0.6515, 0.5312, 0.6576, 0.5, 0.6576, 0.4688, 0.6515, 0.5, 0.6515, 0.5, 0.6576, 0.4688, 0.6576, 0.4375, 0.6515, 0.4688, 0.6515, 0.4688, 0.6576, 0.4375, 0.6576, 0.4062, 0.6515, 0.4375, 0.6515, 0.4375, 0.6576, 0.4062, 0.6576, 0.375, 0.6515, 0.4062, 0.6515, 0.4062, 0.6576, 0.375, 0.6576, 0.5938, 0.6515, 0.625, 0.6515, 0.625, 0.6576, 0.5938, 0.6576, 0.5625, 0.6453, 0.5938, 0.6453, 0.5938, 0.6515, 0.5625, 0.6515, 0.5312, 0.6453, 0.5625, 0.6453, 0.5625, 0.6515, 0.5312, 0.6515, 0.5, 0.6453, 0.5312, 0.6453, 0.5312, 0.6515, 0.5, 0.6515, 0.4688, 0.6453, 0.5, 0.6453, 0.5, 0.6515, 0.4688, 0.6515, 0.4375, 0.6453, 0.4688, 0.6453, 0.4688, 0.6515, 0.4375, 0.6515, 0.4062, 0.6453, 0.4375, 0.6453, 0.4375, 0.6515, 0.4062, 0.6515, 0.375, 0.6453, 0.4062, 0.6453, 0.4062, 0.6515, 0.375, 0.6515, 0.5938, 0.6453, 0.625, 0.6453, 0.625, 0.6515, 0.5938, 0.6515, 0.5625, 0.6391, 0.5938, 0.6391, 0.5938, 0.6453, 0.5625, 0.6453, 0.5312, 0.6391, 0.5625, 0.6391, 0.5625, 0.6453, 0.5312, 0.6453, 0.5, 0.6391, 0.5312, 0.6391, 0.5312, 0.6453, 0.5, 0.6453, 0.4688, 0.6391, 0.5, 0.6391, 0.5, 0.6453, 0.4688, 0.6453, 0.4375, 0.6391, 0.4688, 0.6391, 0.4688, 0.6453, 0.4375, 0.6453, 0.4062, 0.6391, 0.4375, 0.6391, 0.4375, 0.6453, 0.4062, 0.6453, 0.375, 0.6391, 0.4062, 0.6391, 0.4062, 0.6453, 0.375, 0.6453, 0.5938, 0.6391, 0.625, 0.6391, 0.625, 0.6453, 0.5938, 0.6453, 0.5625, 0.633, 0.5938, 0.633, 0.5938, 0.6391, 0.5625, 0.6391, 0.5312, 0.633, 0.5625, 0.633, 0.5625, 0.6391, 0.5312, 0.6391, 0.5, 0.633, 0.5312, 0.633, 0.5312, 0.6391, 0.5, 0.6391, 0.4688, 0.633, 0.5, 0.633, 0.5, 0.6391, 0.4688, 0.6391, 0.4375, 0.633, 0.4688, 0.633, 0.4688, 0.6391, 0.4375, 0.6391, 0.4062, 0.633, 0.4375, 0.633, 0.4375, 0.6391, 0.4062, 0.6391, 0.375, 0.633, 0.4062, 0.633, 0.4062, 0.6391, 0.375, 0.6391, 0.5938, 0.633, 0.625, 0.633, 0.625, 0.6391, 0.5938, 0.6391, 0.5625, 0.6268, 0.5938, 0.6268, 0.5938, 0.633, 0.5625, 0.633, 0.5312, 0.6268, 0.5625, 0.6268, 0.5625, 0.633, 0.5312, 0.633, 0.5, 0.6268, 0.5312, 0.6268, 0.5312, 0.633, 0.5, 0.633, 0.4688, 0.6268, 0.5, 0.6268, 0.5, 0.633, 0.4688, 0.633, 0.4375, 0.6268, 0.4688, 0.6268, 0.4688, 0.633, 0.4375, 0.633, 0.4062, 0.6268, 0.4375, 0.6268, 0.4375, 0.633, 0.4062, 0.633, 0.375, 0.6268, 0.4062, 0.6268, 0.4062, 0.633, 0.375, 0.633, 0.5938, 0.6268, 0.625, 0.6268, 0.625, 0.633, 0.5938, 0.633, 0.5625, 0.6206, 0.5938, 0.6206, 0.5938, 0.6268, 0.5625, 0.6268, 0.5312, 0.6206, 0.5625, 0.6206, 0.5625, 0.6268, 0.5312, 0.6268, 0.5, 0.6206, 0.5312, 0.6206, 0.5312, 0.6268, 0.5, 0.6268, 0.4688, 0.6206, 0.5, 0.6206, 0.5, 0.6268, 0.4688, 0.6268, 0.4375, 0.6206, 0.4688, 0.6206, 0.4688, 0.6268, 0.4375, 0.6268, 0.4062, 0.6206, 0.4375, 0.6206, 0.4375, 0.6268, 0.4062, 0.6268, 0.375, 0.6206, 0.4062, 0.6206, 0.4062, 0.6268, 0.375, 0.6268, 0.5938, 0.6206, 0.625, 0.6206, 0.625, 0.6268, 0.5938, 0.6268, 0.5625, 0.6145, 0.5938, 0.6145, 0.5938, 0.6206, 0.5625, 0.6206, 0.5312, 0.6145, 0.5625, 0.6145, 0.5625, 0.6206, 0.5312, 0.6206, 0.5, 0.6145, 0.5312, 0.6145, 0.5312, 0.6206, 0.5, 0.6206, 0.4688, 0.6145, 0.5, 0.6145, 0.5, 0.6206, 0.4688, 0.6206, 0.4375, 0.6145, 0.4688, 0.6145, 0.4688, 0.6206, 0.4375, 0.6206, 0.4062, 0.6145, 0.4375, 0.6145, 0.4375, 0.6206, 0.4062, 0.6206, 0.375, 0.6145, 0.4062, 0.6145, 0.4062, 0.6206, 0.375, 0.6206, 0.5938, 0.6145, 0.625, 0.6145, 0.625, 0.6206, 0.5938, 0.6206, 0.5625, 0.6083, 0.5938, 0.6083, 0.5938, 0.6145, 0.5625, 0.6145, 0.5312, 0.6083, 0.5625, 0.6083, 0.5625, 0.6145, 0.5312, 0.6145, 0.5, 0.6083, 0.5312, 0.6083, 0.5312, 0.6145, 0.5, 0.6145, 0.4688, 0.6083, 0.5, 0.6083, 0.5, 0.6145, 0.4688, 0.6145, 0.4375, 0.6083, 0.4688, 0.6083, 0.4688, 0.6145, 0.4375, 0.6145, 0.4062, 0.6083, 0.4375, 0.6083, 0.4375, 0.6145, 0.4062, 0.6145, 0.375, 0.6083, 0.4062, 0.6083, 0.4062, 0.6145, 0.375, 0.6145, 0.5938, 0.6083, 0.625, 0.6083, 0.625, 0.6145, 0.5938, 0.6145, 0.5625, 0.6022, 0.5938, 0.6022, 0.5938, 0.6083, 0.5625, 0.6083, 0.5312, 0.6022, 0.5625, 0.6022, 0.5625, 0.6083, 0.5312, 0.6083, 0.5, 0.6022, 0.5312, 0.6022, 0.5312, 0.6083, 0.5, 0.6083, 0.4688, 0.6022, 0.5, 0.6022, 0.5, 0.6083, 0.4688, 0.6083, 0.4375, 0.6022, 0.4688, 0.6022, 0.4688, 0.6083, 0.4375, 0.6083, 0.4062, 0.6022, 0.4375, 0.6022, 0.4375, 0.6083, 0.4062, 0.6083, 0.375, 0.6022, 0.4062, 0.6022, 0.4062, 0.6083, 0.375, 0.6083, 0.5938, 0.6022, 0.625, 0.6022, 0.625, 0.6083, 0.5938, 0.6083, 0.5625, 0.596, 0.5938, 0.596, 0.5938, 0.6022, 0.5625, 0.6022, 0.5312, 0.596, 0.5625, 0.596, 0.5625, 0.6022, 0.5312, 0.6022, 0.5, 0.596, 0.5312, 0.596, 0.5312, 0.6022, 0.5, 0.6022, 0.4688, 0.596, 0.5, 0.596, 0.5, 0.6022, 0.4688, 0.6022, 0.4375, 0.596, 0.4688, 0.596, 0.4688, 0.6022, 0.4375, 0.6022, 0.4062, 0.596, 0.4375, 0.596, 0.4375, 0.6022, 0.4062, 0.6022, 0.375, 0.596, 0.4062, 0.596, 0.4062, 0.6022, 0.375, 0.6022, 0.5938, 0.596, 0.625, 0.596, 0.625, 0.6022, 0.5938, 0.6022, 0.5625, 0.5898, 0.5938, 0.5898, 0.5938, 0.596, 0.5625, 0.596, 0.5312, 0.5898, 0.5625, 0.5898, 0.5625, 0.596, 0.5312, 0.596, 0.5, 0.5898, 0.5312, 0.5898, 0.5312, 0.596, 0.5, 0.596, 0.4688, 0.5898, 0.5, 0.5898, 0.5, 0.596, 0.4688, 0.596, 0.4375, 0.5898, 0.4688, 0.5898, 0.4688, 0.596, 0.4375, 0.596, 0.4062, 0.5898, 0.4375, 0.5898, 0.4375, 0.596, 0.4062, 0.596, 0.375, 0.5898, 0.4062, 0.5898, 0.4062, 0.596, 0.375, 0.596, 0.5938, 0.5898, 0.625, 0.5898, 0.625, 0.596, 0.5938, 0.596, 0.5625, 0.5837, 0.5938, 0.5837, 0.5938, 0.5898, 0.5625, 0.5898, 0.5312, 0.5837, 0.5625, 0.5837, 0.5625, 0.5898, 0.5312, 0.5898, 0.5, 0.5837, 0.5312, 0.5837, 0.5312, 0.5898, 0.5, 0.5898, 0.4688, 0.5837, 0.5, 0.5837, 0.5, 0.5898, 0.4688, 0.5898, 0.4375, 0.5837, 0.4688, 0.5837, 0.4688, 0.5898, 0.4375, 0.5898, 0.4062, 0.5837, 0.4375, 0.5837, 0.4375, 0.5898, 0.4062, 0.5898, 0.375, 0.5837, 0.4062, 0.5837, 0.4062, 0.5898, 0.375, 0.5898, 0.5938, 0.5837, 0.625, 0.5837, 0.625, 0.5898, 0.5938, 0.5898, 0.5625, 0.5775, 0.5938, 0.5775, 0.5938, 0.5837, 0.5625, 0.5837, 0.5312, 0.5775, 0.5625, 0.5775, 0.5625, 0.5837, 0.5312, 0.5837, 0.5, 0.5775, 0.5312, 0.5775, 0.5312, 0.5837, 0.5, 0.5837, 0.4688, 0.5775, 0.5, 0.5775, 0.5, 0.5837, 0.4688, 0.5837, 0.4375, 0.5775, 0.4688, 0.5775, 0.4688, 0.5837, 0.4375, 0.5837, 0.4062, 0.5775, 0.4375, 0.5775, 0.4375, 0.5837, 0.4062, 0.5837, 0.375, 0.5775, 0.4062, 0.5775, 0.4062, 0.5837, 0.375, 0.5837, 0.5938, 0.5775, 0.625, 0.5775, 0.625, 0.5837, 0.5938, 0.5837, 0.5625, 0.5713, 0.5938, 0.5713, 0.5938, 0.5775, 0.5625, 0.5775, 0.5312, 0.5713, 0.5625, 0.5713, 0.5625, 0.5775, 0.5312, 0.5775, 0.5, 0.5713, 0.5312, 0.5713, 0.5312, 0.5775, 0.5, 0.5775, 0.4688, 0.5713, 0.5, 0.5713, 0.5, 0.5775, 0.4688, 0.5775, 0.4375, 0.5713, 0.4688, 0.5713, 0.4688, 0.5775, 0.4375, 0.5775, 0.4062, 0.5713, 0.4375, 0.5713, 0.4375, 0.5775, 0.4062, 0.5775, 0.375, 0.5713, 0.4062, 0.5713, 0.4062, 0.5775, 0.375, 0.5775, 0.5938, 0.5713, 0.625, 0.5713, 0.625, 0.5775, 0.5938, 0.5775, 0.5625, 0.5652, 0.5938, 0.5652, 0.5938, 0.5713, 0.5625, 0.5713, 0.5312, 0.5652, 0.5625, 0.5652, 0.5625, 0.5713, 0.5312, 0.5713, 0.5, 0.5652, 0.5312, 0.5652, 0.5312, 0.5713, 0.5, 0.5713, 0.4688, 0.5652, 0.5, 0.5652, 0.5, 0.5713, 0.4688, 0.5713, 0.4375, 0.5652, 0.4688, 0.5652, 0.4688, 0.5713, 0.4375, 0.5713, 0.4062, 0.5652, 0.4375, 0.5652, 0.4375, 0.5713, 0.4062, 0.5713, 0.375, 0.5652, 0.4062, 0.5652, 0.4062, 0.5713, 0.375, 0.5713, 0.5938, 0.5652, 0.625, 0.5652, 0.625, 0.5713, 0.5938, 0.5713, 0.5625, 0.559, 0.5938, 0.559, 0.5938, 0.5652, 0.5625, 0.5652, 0.5312, 0.559, 0.5625, 0.559, 0.5625, 0.5652, 0.5312, 0.5652, 0.5, 0.559, 0.5312, 0.559, 0.5312, 0.5652, 0.5, 0.5652, 0.4688, 0.559, 0.5, 0.559, 0.5, 0.5652, 0.4688, 0.5652, 0.4375, 0.559, 0.4688, 0.559, 0.4688, 0.5652, 0.4375, 0.5652, 0.4062, 0.559, 0.4375, 0.559, 0.4375, 0.5652, 0.4062, 0.5652, 0.375, 0.559, 0.4062, 0.559, 0.4062, 0.5652, 0.375, 0.5652, 0.5938, 0.559, 0.625, 0.559, 0.625, 0.5652, 0.5938, 0.5652, 0.5625, 0.5529, 0.5938, 0.5529, 0.5938, 0.559, 0.5625, 0.559, 0.5312, 0.5529, 0.5625, 0.5529, 0.5625, 0.559, 0.5312, 0.559, 0.5, 0.5529, 0.5312, 0.5529, 0.5312, 0.559, 0.5, 0.559, 0.4688, 0.5529, 0.5, 0.5529, 0.5, 0.559, 0.4688, 0.559, 0.4375, 0.5529, 0.4688, 0.5529, 0.4688, 0.559, 0.4375, 0.559, 0.4062, 0.5529, 0.4375, 0.5529, 0.4375, 0.559, 0.4062, 0.559, 0.375, 0.5529, 0.4062, 0.5529, 0.4062, 0.559, 0.375, 0.559, 0.5938, 0.5529, 0.625, 0.5529, 0.625, 0.559, 0.5938, 0.559, 0.5625, 0.5467, 0.5938, 0.5467, 0.5938, 0.5529, 0.5625, 0.5529, 0.5312, 0.5467, 0.5625, 0.5467, 0.5625, 0.5529, 0.5312, 0.5529, 0.5, 0.5467, 0.5312, 0.5467, 0.5312, 0.5529, 0.5, 0.5529, 0.4688, 0.5467, 0.5, 0.5467, 0.5, 0.5529, 0.4688, 0.5529, 0.4375, 0.5467, 0.4688, 0.5467, 0.4688, 0.5529, 0.4375, 0.5529, 0.4062, 0.5467, 0.4375, 0.5467, 0.4375, 0.5529, 0.4062, 0.5529, 0.375, 0.5467, 0.4062, 0.5467, 0.4062, 0.5529, 0.375, 0.5529, 0.5938, 0.5467, 0.625, 0.5467, 0.625, 0.5529, 0.5938, 0.5529, 0.5625, 0.5405, 0.5938, 0.5405, 0.5938, 0.5467, 0.5625, 0.5467, 0.5312, 0.5405, 0.5625, 0.5405, 0.5625, 0.5467, 0.5312, 0.5467, 0.5, 0.5405, 0.5312, 0.5405, 0.5312, 0.5467, 0.5, 0.5467, 0.4688, 0.5405, 0.5, 0.5405, 0.5, 0.5467, 0.4688, 0.5467, 0.4375, 0.5405, 0.4688, 0.5405, 0.4688, 0.5467, 0.4375, 0.5467, 0.4062, 0.5405, 0.4375, 0.5405, 0.4375, 0.5467, 0.4062, 0.5467, 0.375, 0.5405, 0.4062, 0.5405, 0.4062, 0.5467, 0.375, 0.5467, 0.5938, 0.5405, 0.625, 0.5405, 0.625, 0.5467, 0.5938, 0.5467, 0.5625, 0.5344, 0.5938, 0.5344, 0.5938, 0.5405, 0.5625, 0.5405, 0.5312, 0.5344, 0.5625, 0.5344, 0.5625, 0.5405, 0.5312, 0.5405, 0.5, 0.5344, 0.5312, 0.5344, 0.5312, 0.5405, 0.5, 0.5405, 0.4688, 0.5344, 0.5, 0.5344, 0.5, 0.5405, 0.4688, 0.5405, 0.4375, 0.5344, 0.4688, 0.5344, 0.4688, 0.5405, 0.4375, 0.5405, 0.4062, 0.5344, 0.4375, 0.5344, 0.4375, 0.5405, 0.4062, 0.5405, 0.375, 0.5344, 0.4062, 0.5344, 0.4062, 0.5405, 0.375, 0.5405, 0.5938, 0.5344, 0.625, 0.5344, 0.625, 0.5405, 0.5938, 0.5405, 0.5625, 0.5282, 0.5938, 0.5282, 0.5938, 0.5344, 0.5625, 0.5344, 0.5312, 0.5282, 0.5625, 0.5282, 0.5625, 0.5344, 0.5312, 0.5344, 0.5, 0.5282, 0.5312, 0.5282, 0.5312, 0.5344, 0.5, 0.5344, 0.4688, 0.5282, 0.5, 0.5282, 0.5, 0.5344, 0.4688, 0.5344, 0.4375, 0.5282, 0.4688, 0.5282, 0.4688, 0.5344, 0.4375, 0.5344, 0.4062, 0.5282, 0.4375, 0.5282, 0.4375, 0.5344, 0.4062, 0.5344, 0.375, 0.5282, 0.4062, 0.5282, 0.4062, 0.5344, 0.375, 0.5344, 0.5938, 0.5282, 0.625, 0.5282, 0.625, 0.5344, 0.5938, 0.5344, 0.5625, 0.522, 0.5938, 0.522, 0.5938, 0.5282, 0.5625, 0.5282, 0.5312, 0.522, 0.5625, 0.522, 0.5625, 0.5282, 0.5312, 0.5282, 0.5, 0.522, 0.5312, 0.522, 0.5312, 0.5282, 0.5, 0.5282, 0.4688, 0.522, 0.5, 0.522, 0.5, 0.5282, 0.4688, 0.5282, 0.4375, 0.522, 0.4688, 0.522, 0.4688, 0.5282, 0.4375, 0.5282, 0.4062, 0.522, 0.4375, 0.522, 0.4375, 0.5282, 0.4062, 0.5282, 0.375, 0.522, 0.4062, 0.522, 0.4062, 0.5282, 0.375, 0.5282, 0.5938, 0.522, 0.625, 0.522, 0.625, 0.5282, 0.5938, 0.5282, 0.5625, 0.5159, 0.5938, 0.5159, 0.5938, 0.522, 0.5625, 0.522, 0.5312, 0.5159, 0.5625, 0.5159, 0.5625, 0.522, 0.5312, 0.522, 0.5, 0.5159, 0.5312, 0.5159, 0.5312, 0.522, 0.5, 0.522, 0.4688, 0.5159, 0.5, 0.5159, 0.5, 0.522, 0.4688, 0.522, 0.4375, 0.5159, 0.4688, 0.5159, 0.4688, 0.522, 0.4375, 0.522, 0.4062, 0.5159, 0.4375, 0.5159, 0.4375, 0.522, 0.4062, 0.522, 0.375, 0.5159, 0.4062, 0.5159, 0.4062, 0.522, 0.375, 0.522, 0.5938, 0.5159, 0.625, 0.5159, 0.625, 0.522, 0.5938, 0.522, 0.5625, 0.5097, 0.5938, 0.5097, 0.5938, 0.5159, 0.5625, 0.5159, 0.5312, 0.5097, 0.5625, 0.5097, 0.5625, 0.5159, 0.5312, 0.5159, 0.5, 0.5097, 0.5312, 0.5097, 0.5312, 0.5159, 0.5, 0.5159, 0.4688, 0.5097, 0.5, 0.5097, 0.5, 0.5159, 0.4688, 0.5159, 0.4375, 0.5097, 0.4688, 0.5097, 0.4688, 0.5159, 0.4375, 0.5159, 0.4062, 0.5097, 0.4375, 0.5097, 0.4375, 0.5159, 0.4062, 0.5159, 0.375, 0.5097, 0.4062, 0.5097, 0.4062, 0.5159, 0.375, 0.5159, 0.5938, 0.5097, 0.625, 0.5097, 0.625, 0.5159, 0.5938, 0.5159, 0.5625, 0.5036, 0.5938, 0.5036, 0.5938, 0.5097, 0.5625, 0.5097, 0.5312, 0.5036, 0.5625, 0.5036, 0.5625, 0.5097, 0.5312, 0.5097, 0.5, 0.5036, 0.5312, 0.5036, 0.5312, 0.5097, 0.5, 0.5097, 0.4688, 0.5036, 0.5, 0.5036, 0.5, 0.5097, 0.4688, 0.5097, 0.4375, 0.5036, 0.4688, 0.5036, 0.4688, 0.5097, 0.4375, 0.5097, 0.4062, 0.5036, 0.4375, 0.5036, 0.4375, 0.5097, 0.4062, 0.5097, 0.375, 0.5036, 0.4062, 0.5036, 0.4062, 0.5097, 0.375, 0.5097, 0.5938, 0.5036, 0.625, 0.5036, 0.625, 0.5097, 0.5938, 0.5097, 0.5625, 0.4974, 0.5938, 0.4974, 0.5938, 0.5036, 0.5625, 0.5036, 0.5312, 0.4974, 0.5625, 0.4974, 0.5625, 0.5036, 0.5312, 0.5036, 0.5, 0.4974, 0.5312, 0.4974, 0.5312, 0.5036, 0.5, 0.5036, 0.4688, 0.4974, 0.5, 0.4974, 0.5, 0.5036, 0.4688, 0.5036, 0.4375, 0.4974, 0.4688, 0.4974, 0.4688, 0.5036, 0.4375, 0.5036, 0.4062, 0.4974, 0.4375, 0.4974, 0.4375, 0.5036, 0.4062, 0.5036, 0.375, 0.4974, 0.4062, 0.4974, 0.4062, 0.5036, 0.375, 0.5036, 0.5938, 0.4974, 0.625, 0.4974, 0.625, 0.5036, 0.5938, 0.5036, 0.5625, 0.4912, 0.5938, 0.4912, 0.5938, 0.4974, 0.5625, 0.4974, 0.5312, 0.4912, 0.5625, 0.4912, 0.5625, 0.4974, 0.5312, 0.4974, 0.5, 0.4912, 0.5312, 0.4912, 0.5312, 0.4974, 0.5, 0.4974, 0.4688, 0.4912, 0.5, 0.4912, 0.5, 0.4974, 0.4688, 0.4974, 0.4375, 0.4912, 0.4688, 0.4912, 0.4688, 0.4974, 0.4375, 0.4974, 0.4062, 0.4912, 0.4375, 0.4912, 0.4375, 0.4974, 0.4062, 0.4974, 0.375, 0.4912, 0.4062, 0.4912, 0.4062, 0.4974, 0.375, 0.4974, 0.5938, 0.4912, 0.625, 0.4912, 0.625, 0.4974, 0.5938, 0.4974, 0.5625, 0.4851, 0.5938, 0.4851, 0.5938, 0.4912, 0.5625, 0.4912, 0.5312, 0.4851, 0.5625, 0.4851, 0.5625, 0.4912, 0.5312, 0.4912, 0.5, 0.4851, 0.5312, 0.4851, 0.5312, 0.4912, 0.5, 0.4912, 0.4688, 0.4851, 0.5, 0.4851, 0.5, 0.4912, 0.4688, 0.4912, 0.4375, 0.4851, 0.4688, 0.4851, 0.4688, 0.4912, 0.4375, 0.4912, 0.4062, 0.4851, 0.4375, 0.4851, 0.4375, 0.4912, 0.4062, 0.4912, 0.375, 0.4851, 0.4062, 0.4851, 0.4062, 0.4912, 0.375, 0.4912, 0.5938, 0.4851, 0.625, 0.4851, 0.625, 0.4912, 0.5938, 0.4912, 0.5625, 0.4789, 0.5938, 0.4789, 0.5938, 0.4851, 0.5625, 0.4851, 0.5312, 0.4789, 0.5625, 0.4789, 0.5625, 0.4851, 0.5312, 0.4851, 0.5, 0.4789, 0.5312, 0.4789, 0.5312, 0.4851, 0.5, 0.4851, 0.4688, 0.4789, 0.5, 0.4789, 0.5, 0.4851, 0.4688, 0.4851, 0.4375, 0.4789, 0.4688, 0.4789, 0.4688, 0.4851, 0.4375, 0.4851, 0.4062, 0.4789, 0.4375, 0.4789, 0.4375, 0.4851, 0.4062, 0.4851, 0.375, 0.4789, 0.4062, 0.4789, 0.4062, 0.4851, 0.375, 0.4851, 0.5938, 0.4789, 0.625, 0.4789, 0.625, 0.4851, 0.5938, 0.4851, 0.5625, 0.4727, 0.5938, 0.4727, 0.5938, 0.4789, 0.5625, 0.4789, 0.5312, 0.4727, 0.5625, 0.4727, 0.5625, 0.4789, 0.5312, 0.4789, 0.5, 0.4727, 0.5312, 0.4727, 0.5312, 0.4789, 0.5, 0.4789, 0.4688, 0.4727, 0.5, 0.4727, 0.5, 0.4789, 0.4688, 0.4789, 0.4375, 0.4727, 0.4688, 0.4727, 0.4688, 0.4789, 0.4375, 0.4789, 0.4062, 0.4727, 0.4375, 0.4727, 0.4375, 0.4789, 0.4062, 0.4789, 0.375, 0.4727, 0.4062, 0.4727, 0.4062, 0.4789, 0.375, 0.4789, 0.5938, 0.4727, 0.625, 0.4727, 0.625, 0.4789, 0.5938, 0.4789, 0.5625, 0.4666, 0.5938, 0.4666, 0.5938, 0.4727, 0.5625, 0.4727, 0.5312, 0.4666, 0.5625, 0.4666, 0.5625, 0.4727, 0.5312, 0.4727, 0.5, 0.4666, 0.5312, 0.4666, 0.5312, 0.4727, 0.5, 0.4727, 0.4688, 0.4666, 0.5, 0.4666, 0.5, 0.4727, 0.4688, 0.4727, 0.4375, 0.4666, 0.4688, 0.4666, 0.4688, 0.4727, 0.4375, 0.4727, 0.4062, 0.4666, 0.4375, 0.4666, 0.4375, 0.4727, 0.4062, 0.4727, 0.375, 0.4666, 0.4062, 0.4666, 0.4062, 0.4727, 0.375, 0.4727, 0.5938, 0.4666, 0.625, 0.4666, 0.625, 0.4727, 0.5938, 0.4727, 0.5625, 0.4604, 0.5938, 0.4604, 0.5938, 0.4666, 0.5625, 0.4666, 0.5312, 0.4604, 0.5625, 0.4604, 0.5625, 0.4666, 0.5312, 0.4666, 0.5, 0.4604, 0.5312, 0.4604, 0.5312, 0.4666, 0.5, 0.4666, 0.4688, 0.4604, 0.5, 0.4604, 0.5, 0.4666, 0.4688, 0.4666, 0.4375, 0.4604, 0.4688, 0.4604, 0.4688, 0.4666, 0.4375, 0.4666, 0.4062, 0.4604, 0.4375, 0.4604, 0.4375, 0.4666, 0.4062, 0.4666, 0.375, 0.4604, 0.4062, 0.4604, 0.4062, 0.4666, 0.375, 0.4666, 0.5938, 0.4604, 0.625, 0.4604, 0.625, 0.4666, 0.5938, 0.4666, 0.5625, 0.4542, 0.5938, 0.4542, 0.5938, 0.4604, 0.5625, 0.4604, 0.5312, 0.4542, 0.5625, 0.4542, 0.5625, 0.4604, 0.5312, 0.4604, 0.5, 0.4542, 0.5312, 0.4542, 0.5312, 0.4604, 0.5, 0.4604, 0.4688, 0.4542, 0.5, 0.4542, 0.5, 0.4604, 0.4688, 0.4604, 0.4375, 0.4542, 0.4688, 0.4542, 0.4688, 0.4604, 0.4375, 0.4604, 0.4062, 0.4542, 0.4375, 0.4542, 0.4375, 0.4604, 0.4062, 0.4604, 0.375, 0.4542, 0.4062, 0.4542, 0.4062, 0.4604, 0.375, 0.4604, 0.5938, 0.4542, 0.625, 0.4542, 0.625, 0.4604, 0.5938, 0.4604, 0.5625, 0.4481, 0.5938, 0.4481, 0.5938, 0.4542, 0.5625, 0.4542, 0.5312, 0.4481, 0.5625, 0.4481, 0.5625, 0.4542, 0.5312, 0.4542, 0.5, 0.4481, 0.5312, 0.4481, 0.5312, 0.4542, 0.5, 0.4542, 0.4688, 0.4481, 0.5, 0.4481, 0.5, 0.4542, 0.4688, 0.4542, 0.4375, 0.4481, 0.4688, 0.4481, 0.4688, 0.4542, 0.4375, 0.4542, 0.4062, 0.4481, 0.4375, 0.4481, 0.4375, 0.4542, 0.4062, 0.4542, 0.375, 0.4481, 0.4062, 0.4481, 0.4062, 0.4542, 0.375, 0.4542, 0.5938, 0.4481, 0.625, 0.4481, 0.625, 0.4542, 0.5938, 0.4542, 0.5625, 0.4419, 0.5938, 0.4419, 0.5938, 0.4481, 0.5625, 0.4481, 0.5312, 0.4419, 0.5625, 0.4419, 0.5625, 0.4481, 0.5312, 0.4481, 0.5, 0.4419, 0.5312, 0.4419, 0.5312, 0.4481, 0.5, 0.4481, 0.4688, 0.4419, 0.5, 0.4419, 0.5, 0.4481, 0.4688, 0.4481, 0.4375, 0.4419, 0.4688, 0.4419, 0.4688, 0.4481, 0.4375, 0.4481, 0.4062, 0.4419, 0.4375, 0.4419, 0.4375, 0.4481, 0.4062, 0.4481, 0.375, 0.4419, 0.4062, 0.4419, 0.4062, 0.4481, 0.375, 0.4481, 0.5938, 0.4419, 0.625, 0.4419, 0.625, 0.4481, 0.5938, 0.4481, 0.5625, 0.4358, 0.5938, 0.4358, 0.5938, 0.4419, 0.5625, 0.4419, 0.5312, 0.4358, 0.5625, 0.4358, 0.5625, 0.4419, 0.5312, 0.4419, 0.5, 0.4358, 0.5312, 0.4358, 0.5312, 0.4419, 0.5, 0.4419, 0.4688, 0.4358, 0.5, 0.4358, 0.5, 0.4419, 0.4688, 0.4419, 0.4375, 0.4358, 0.4688, 0.4358, 0.4688, 0.4419, 0.4375, 0.4419, 0.4062, 0.4358, 0.4375, 0.4358, 0.4375, 0.4419, 0.4062, 0.4419, 0.375, 0.4358, 0.4062, 0.4358, 0.4062, 0.4419, 0.375, 0.4419, 0.5938, 0.4358, 0.625, 0.4358, 0.625, 0.4419, 0.5938, 0.4419, 0.5625, 0.4296, 0.5938, 0.4296, 0.5938, 0.4358, 0.5625, 0.4358, 0.5312, 0.4296, 0.5625, 0.4296, 0.5625, 0.4358, 0.5312, 0.4358, 0.5, 0.4296, 0.5312, 0.4296, 0.5312, 0.4358, 0.5, 0.4358, 0.4688, 0.4296, 0.5, 0.4296, 0.5, 0.4358, 0.4688, 0.4358, 0.4375, 0.4296, 0.4688, 0.4296, 0.4688, 0.4358, 0.4375, 0.4358, 0.4062, 0.4296, 0.4375, 0.4296, 0.4375, 0.4358, 0.4062, 0.4358, 0.375, 0.4296, 0.4062, 0.4296, 0.4062, 0.4358, 0.375, 0.4358, 0.5938, 0.4296, 0.625, 0.4296, 0.625, 0.4358, 0.5938, 0.4358, 0.5625, 0.4234, 0.5938, 0.4234, 0.5938, 0.4296, 0.5625, 0.4296, 0.5312, 0.4234, 0.5625, 0.4234, 0.5625, 0.4296, 0.5312, 0.4296, 0.5, 0.4234, 0.5312, 0.4234, 0.5312, 0.4296, 0.5, 0.4296, 0.4688, 0.4234, 0.5, 0.4234, 0.5, 0.4296, 0.4688, 0.4296, 0.4375, 0.4234, 0.4688, 0.4234, 0.4688, 0.4296, 0.4375, 0.4296, 0.4062, 0.4234, 0.4375, 0.4234, 0.4375, 0.4296, 0.4062, 0.4296, 0.375, 0.4234, 0.4062, 0.4234, 0.4062, 0.4296, 0.375, 0.4296, 0.5938, 0.4234, 0.625, 0.4234, 0.625, 0.4296, 0.5938, 0.4296, 0.5625, 0.4173, 0.5938, 0.4173, 0.5938, 0.4234, 0.5625, 0.4234, 0.5312, 0.4173, 0.5625, 0.4173, 0.5625, 0.4234, 0.5312, 0.4234, 0.5, 0.4173, 0.5312, 0.4173, 0.5312, 0.4234, 0.5, 0.4234, 0.4688, 0.4173, 0.5, 0.4173, 0.5, 0.4234, 0.4688, 0.4234, 0.4375, 0.4173, 0.4688, 0.4173, 0.4688, 0.4234, 0.4375, 0.4234, 0.4062, 0.4173, 0.4375, 0.4173, 0.4375, 0.4234, 0.4062, 0.4234, 0.375, 0.4173, 0.4062, 0.4173, 0.4062, 0.4234, 0.375, 0.4234, 0.5938, 0.4173, 0.625, 0.4173, 0.625, 0.4234, 0.5938, 0.4234, 0.5625, 0.4111, 0.5938, 0.4111, 0.5938, 0.4173, 0.5625, 0.4173, 0.5312, 0.4111, 0.5625, 0.4111, 0.5625, 0.4173, 0.5312, 0.4173, 0.5, 0.4111, 0.5312, 0.4111, 0.5312, 0.4173, 0.5, 0.4173, 0.4688, 0.4111, 0.5, 0.4111, 0.5, 0.4173, 0.4688, 0.4173, 0.4375, 0.4111, 0.4688, 0.4111, 0.4688, 0.4173, 0.4375, 0.4173, 0.4062, 0.4111, 0.4375, 0.4111, 0.4375, 0.4173, 0.4062, 0.4173, 0.375, 0.4111, 0.4062, 0.4111, 0.4062, 0.4173, 0.375, 0.4173, 0.5938, 0.4111, 0.625, 0.4111, 0.625, 0.4173, 0.5938, 0.4173, 0.5625, 0.4049, 0.5938, 0.4049, 0.5938, 0.4111, 0.5625, 0.4111, 0.5312, 0.4049, 0.5625, 0.4049, 0.5625, 0.4111, 0.5312, 0.4111, 0.5, 0.4049, 0.5312, 0.4049, 0.5312, 0.4111, 0.5, 0.4111, 0.4688, 0.4049, 0.5, 0.4049, 0.5, 0.4111, 0.4688, 0.4111, 0.4375, 0.4049, 0.4688, 0.4049, 0.4688, 0.4111, 0.4375, 0.4111, 0.4062, 0.4049, 0.4375, 0.4049, 0.4375, 0.4111, 0.4062, 0.4111, 0.375, 0.4049, 0.4062, 0.4049, 0.4062, 0.4111, 0.375, 0.4111, 0.5938, 0.4049, 0.625, 0.4049, 0.625, 0.4111, 0.5938, 0.4111, 0.5625, 0.3988, 0.5938, 0.3988, 0.5938, 0.4049, 0.5625, 0.4049, 0.5312, 0.3988, 0.5625, 0.3988, 0.5625, 0.4049, 0.5312, 0.4049, 0.4688, 0.3988, 0.5, 0.3988, 0.5, 0.4049, 0.4688, 0.4049, 0.4375, 0.3988, 0.4688, 0.3988, 0.4688, 0.4049, 0.4375, 0.4049, 0.4062, 0.3988, 0.4375, 0.3988, 0.4375, 0.4049, 0.4062, 0.4049, 0.375, 0.3988, 0.4062, 0.3988, 0.4062, 0.4049, 0.375, 0.4049, 0.5938, 0.3988, 0.625, 0.3988, 0.625, 0.4049, 0.5938, 0.4049, 0.5625, 0.3926, 0.5938, 0.3926, 0.5938, 0.3988, 0.5625, 0.3988, 0.4375, 0.3926, 0.4688, 0.3926, 0.4688, 0.3988, 0.4375, 0.3988, 0.4062, 0.3926, 0.4375, 0.3926, 0.4375, 0.3988, 0.4062, 0.3988, 0.375, 0.3926, 0.4062, 0.3926, 0.4062, 0.3988, 0.375, 0.3988, 0.5938, 0.3926, 0.625, 0.3926, 0.625, 0.3988, 0.5938, 0.3988, 0.0, 0.5, 0.1667, 0.5, 0.1667, 0.6667, 0.0, 0.6667, 0.1667, 0.5, 0.3333, 0.5, 0.3333, 0.6667, 0.1667, 0.6667, 0.3333, 0.5, 0.5, 0.5, 0.5, 0.6667, 0.3333, 0.6667, 0.5, 0.5, 0.6667, 0.5, 0.6667, 0.6667, 0.5, 0.6667, 0.6667, 0.5, 0.8333, 0.5, 0.8333, 0.6667, 0.6667, 0.6667, 0.8333, 0.5, 1.0, 0.5, 1.0, 0.6667, 0.8333, 0.6667, 0.3333, 0.6667, 0.5, 0.6667, 0.5, 0.8333, 0.3333, 0.8333, 0.0, 0.5, 0.1667, 0.5, 0.1667, 0.6667, 0.0, 0.6667, 0.1667, 0.5, 0.3333, 0.5, 0.3333, 0.6667, 0.1667, 0.6667, 0.3333, 0.5, 0.5, 0.5, 0.5, 0.6667, 0.3333, 0.6667, 0.5, 0.5, 0.6667, 0.5, 0.6667, 0.6667, 0.5, 0.6667, 0.6667, 0.5, 0.8333, 0.5, 0.8333, 0.6667, 0.6667, 0.6667, 0.8333, 0.5, 1.0, 0.5, 1.0, 0.6667, 0.8333, 0.6667, 0.0, 0.5, 0.1667, 0.5, 0.1667, 0.6667, 0.0, 0.6667, 0.1667, 0.5, 0.3333, 0.5, 0.3333, 0.6667, 0.1667, 0.6667, 0.3333, 0.5, 0.5, 0.5, 0.5, 0.6667, 0.3333, 0.6667, 0.5, 0.5, 0.6667, 0.5, 0.6667, 0.6667, 0.5, 0.6667, 0.6667, 0.5, 0.8333, 0.5, 0.8333, 0.6667, 0.6667, 0.6667, 0.8333, 0.5, 1.0, 0.5, 1.0, 0.6667, 0.8333, 0.6667, 0.0, 0.6667, 0.1667, 0.6667, 0.1667, 0.8333, 0.0, 0.8333, 0.1667, 0.6667, 0.3333, 0.6667, 0.3333, 0.8333, 0.1667, 0.8333, 0.3333, 0.6667, 0.5, 0.6667, 0.5, 0.8333, 0.3333, 0.8333, 0.5, 0.6667, 0.6667, 0.6667, 0.6667, 0.8333, 0.5, 0.8333, 0.6667, 0.6667, 0.8333, 0.6667, 0.8333, 0.8333, 0.6667, 0.8333, 0.8333, 0.6667, 1.0, 0.6667, 1.0, 0.8333, 0.8333, 0.8333, 0.0, 0.8333, 0.1667, 0.8333, 0.08333, 1.0, 0.1667, 0.8333, 0.3333, 0.8333, 0.25, 1.0, 0.3333, 0.8333, 0.5, 0.8333, 0.4167, 1.0, 0.5, 0.8333, 0.6667, 0.8333, 0.5833, 1.0, 0.6667, 0.8333, 0.8333, 0.8333, 0.75, 1.0, 0.8333, 0.8333, 1.0, 0.8333, 0.9167, 1.0, 0.0, 0.5, 0.1667, 0.5, 0.1667, 0.6667, 0.0, 0.6667, 0.3333, 0.5, 0.5, 0.5, 0.5, 0.6667, 0.3333, 0.6667, 0.5, 0.5, 0.6667, 0.5, 0.6667, 0.6667, 0.5, 0.6667, 0.0, 0.5, 0.1667, 0.5, 0.1667, 0.6667, 0.0, 0.6667, 0.1667, 0.5, 0.3333, 0.5, 0.3333, 0.6667, 0.1667, 0.6667, 0.3333, 0.5, 0.5, 0.5, 0.5, 0.6667, 0.3333, 0.6667, 0.5, 0.5, 0.6667, 0.5, 0.6667, 0.6667, 0.5, 0.6667, 0.6667, 0.5, 0.8333, 0.5, 0.8333, 0.6667, 0.6667, 0.6667, 0.8333, 0.5, 1.0, 0.5, 1.0, 0.6667, 0.8333, 0.6667, 0.0, 0.6667, 0.1667, 0.6667, 0.1667, 0.8333, 0.0, 0.8333, 0.1667, 0.6667, 0.3333, 0.6667, 0.3333, 0.8333, 0.1667, 0.8333, 0.3333, 0.6667, 0.5, 0.6667, 0.5, 0.8333, 0.3333, 0.8333, 0.5, 0.6667, 0.6667, 0.6667, 0.6667, 0.8333, 0.5, 0.8333, 0.6667, 0.6667, 0.8333, 0.6667, 0.8333, 0.8333, 0.6667, 0.8333, 0.0, 0.5, 0.1667, 0.5, 0.1667, 0.6667, 0.0, 0.6667, 0.1667, 0.5, 0.3333, 0.5, 0.3333, 0.6667, 0.1667, 0.6667, 0.3333, 0.5, 0.5, 0.5, 0.5, 0.6667, 0.3333, 0.6667, 0.5, 0.5, 0.6667, 0.5, 0.6667, 0.6667, 0.5, 0.6667, 0.6667, 0.5, 0.8333, 0.5, 0.8333, 0.6667, 0.6667, 0.6667, 0.8333, 0.5, 1.0, 0.5, 1.0, 0.6667, 0.8333, 0.6667, 0.0, 0.6667, 0.1667, 0.6667, 0.1667, 0.8333, 0.0, 0.8333, 0.0, 0.5, 0.1667, 0.5, 0.1667, 0.6667, 0.0, 0.6667, 0.1667, 0.5, 0.3333, 0.5, 0.3333, 0.6667, 0.1667, 0.6667, 0.3333, 0.5, 0.5, 0.5, 0.5, 0.6667, 0.3333, 0.6667, 0.5, 0.5, 0.6667, 0.5, 0.6667, 0.6667, 0.5, 0.6667, 0.6667, 0.5, 0.8333, 0.5, 0.8333, 0.6667, 0.6667, 0.6667, 0.8333, 0.5, 1.0, 0.5, 1.0, 0.6667, 0.8333, 0.6667, 0.0, 0.5, 0.1667, 0.5, 0.1667, 0.6667, 0.0, 0.6667, 0.1667, 0.5, 0.3333, 0.5, 0.3333, 0.6667, 0.1667, 0.6667, 0.3333, 0.5, 0.5, 0.5, 0.5, 0.6667, 0.3333, 0.6667, 0.5, 0.5, 0.6667, 0.5, 0.6667, 0.6667, 0.5, 0.6667, 0.6667, 0.5, 0.8333, 0.5, 0.8333, 0.6667, 0.6667, 0.6667, 0.8333, 0.5, 1.0, 0.5, 1.0, 0.6667, 0.8333, 0.6667, 0.0, 0.5, 0.1667, 0.5, 0.1667, 0.6667, 0.0, 0.6667, 0.1667, 0.5, 0.3333, 0.5, 0.3333, 0.6667, 0.1667, 0.6667, 0.3333, 0.5, 0.5, 0.5, 0.5, 0.6667, 0.3333, 0.6667, 0.5, 0.5, 0.6667, 0.5, 0.6667, 0.6667, 0.5, 0.6667, 0.6667, 0.5, 0.8333, 0.5, 0.8333, 0.6667, 0.6667, 0.6667, 0.8333, 0.5, 1.0, 0.5, 1.0, 0.6667, 0.8333, 0.6667, 0.0, 0.5, 0.1667, 0.5, 0.1667, 0.6667, 0.0, 0.6667, 0.1667, 0.5, 0.3333, 0.5, 0.3333, 0.6667, 0.1667, 0.6667, 0.3333, 0.5, 0.5, 0.5, 0.5, 0.6667, 0.3333, 0.6667, 0.5, 0.5, 0.6667, 0.5, 0.6667, 0.6667, 0.5, 0.6667, 0.6667, 0.5, 0.8333, 0.5, 0.8333, 0.6667, 0.6667, 0.6667, 0.8333, 0.5, 1.0, 0.5, 1.0, 0.6667, 0.8333, 0.6667, 0.0, 0.5, 0.1667, 0.5, 0.1667, 0.6667, 0.0, 0.6667, 0.1667, 0.5, 0.3333, 0.5, 0.3333, 0.6667, 0.1667, 0.6667, 0.3333, 0.5, 0.5, 0.5, 0.5, 0.6667, 0.3333, 0.6667, 0.5, 0.5, 0.6667, 0.5, 0.6667, 0.6667, 0.5, 0.6667, 0.6667, 0.5, 0.8333, 0.5, 0.8333, 0.6667, 0.6667, 0.6667, 0.8333, 0.5, 1.0, 0.5, 1.0, 0.6667, 0.8333, 0.6667])
me_a06.materials.append(mat_bonewhitez_001)
me_a06.materials.append(mat_bonewhitez)
me_a06.use_remesh_preserve_volume = False
me_a06.use_remesh_preserve_attributes = False
me_a06.use_mirror_vertex_groups = False
me_a06.update()
me_cylinder = bpy.data.meshes.new('Cylinder')
me_cylinder.from_pydata([], [], [])
me_cylinder.use_remesh_preserve_volume = False
me_cylinder.use_remesh_preserve_attributes = False
me_cylinder.use_mirror_vertex_groups = False
me_cylinder.update()

# ---- objects
ob_a06_003 = bpy.data.objects.new('a06.003', me_a06_003)
ob_a06_001 = bpy.data.objects.new('a06.001', me_a06_001)
ob_a06 = bpy.data.objects.new('a06', me_a06)
ob_cylinder = bpy.data.objects.new('Cylinder', me_cylinder)

# ---- transforms, parenting, visibility, modifiers, constraints
ob_a06_003.location = (0.0, 0.0, 0.0)
ob_a06_003.rotation_euler = (1.571, -0.0, 0.0)
ob_a06_003.lineart.crease_threshold = 0.0
ob_a06_001.location = (0.0, 0.0, 0.0)
ob_a06_001.rotation_euler = (1.571, -0.0, 0.0)
ob_a06_001.lineart.crease_threshold = 0.0
ob_a06.location = (0.0, 0.0, 0.0)
ob_a06.rotation_euler = (1.571, -0.0, 0.0)
ob_a06.lineart.crease_threshold = 0.0
ob_cylinder.location = (0.0, 0.0, 0.0)
ob_cylinder.scale = (1.0, 1.0, 2.732)
ob_cylinder.lineart.crease_threshold = 0.0

# ---- collection membership
col_collection_1.objects.link(ob_a06_003)
col_collection_1.objects.link(ob_a06_001)
col_collection_1.objects.link(ob_a06)
col_collection_1.objects.link(ob_cylinder)

# ---- scene / render settings (as saved in the file)
scene.frame_start = 0; scene.frame_end = 241; scene.frame_set(1)
scene.render.engine = 'BLENDER_EEVEE_NEXT'
scene.render.image_settings.color_mode = 'RGB'
scene.render.image_settings.compression = 90
scene.render.resolution_percentage = 50
scene.render.dither_intensity = 0.0
scene.cycles.use_denoising = False
scene.cycles.samples = 10
scene.cycles.sampling_pattern = 'TABULATED_SOBOL'
scene.cycles.light_sampling_threshold = 0.0
scene.cycles.use_adaptive_sampling = False
scene.cycles.use_light_tree = False
scene.cycles.blur_glossy = 0.0
scene.cycles.volume_bounces = 1
scene.cycles.pixel_filter_type = 'GAUSSIAN'
scene.cycles.sample_clamp_indirect = 0.0
scene.view_settings.view_transform = 'Standard'
bpy.context.view_layer.update()

# ---- added for rendering (the .blend has no active camera and no usable light): camera, sun
cam_auto = bpy.data.cameras.new('AutoCamera')
cam_auto.lens = 50.0
cam_auto.sensor_width = 36.0
cam_auto.clip_end = 1000.0
ob_auto_camera = bpy.data.objects.new('AutoCamera', cam_auto)
scene.collection.objects.link(ob_auto_camera)
ob_auto_camera.location = (11.2351, -22.1124, 17.6353)
ob_auto_camera.rotation_euler = (1.09748, -7.21219e-08, 0.694738)
scene.camera = ob_auto_camera
light_auto_sun = bpy.data.lights.new('AutoSun', 'SUN')
light_auto_sun.energy = 3.0
light_auto_sun.angle = 0.0523599
ob_auto_sun = bpy.data.objects.new('AutoSun', light_auto_sun)
scene.collection.objects.link(ob_auto_sun)
ob_auto_sun.rotation_euler = (0.872665, 0.174533, 0.523599)
bpy.context.view_layer.update()
